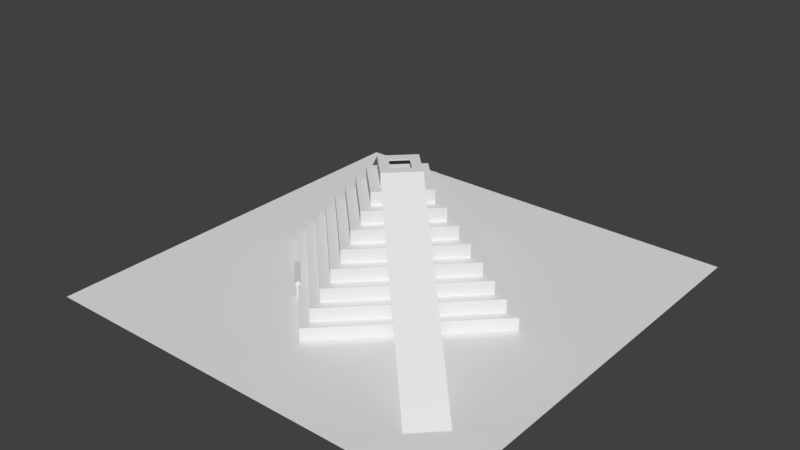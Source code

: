 # Source: untitled.blend  (saved by Blender 2.79.0; exported with 4.5.12 LTS)
import bpy
from mathutils import Matrix  # noqa: F401  (used for matrix-valued properties, if any)

bpy.ops.wm.read_factory_settings(use_empty=True)
scene = bpy.context.scene
scene.name = 'Scene'

# ---- collections
col_collection_1 = bpy.data.collections.new('Collection 1'); scene.collection.children.link(col_collection_1)

# ---- world
world_world = bpy.data.worlds.new('World'); scene.world = world_world
world_world.color = (0.05088, 0.05088, 0.05088)
world_world.use_sun_shadow = False
world_world.sun_shadow_jitter_overblur = 0.0
world_world.cycles.sampling_method = 'MANUAL'

# ---- meshes
me_book19 = bpy.data.meshes.new('Book19')
me_book19.from_pydata([(0.0, -0.22, 0.0), (0.0, 0.0, 0.0), (0.0, 0.0, 0.3), (0.0, -0.22, 0.3), (0.00021, -0.2198, 0.0), (0.00021, 0.0, 0.0), (0.00021, 0.0, 0.3), (0.00021, -0.2198, 0.3), (0.04479, -0.2198, 0.0), (0.04479, 0.0, 0.0), (0.04479, 0.0, 0.3), (0.04479, -0.2198, 0.3), (0.045, -0.22, 0.0), (0.045, 0.0, 0.0), (0.045, 0.0, 0.3), (0.045, -0.22, 0.3), (0.00021, -0.2198, 0.2998), (0.00021, -0.00021, 0.2998), (0.04479, -0.00021, 0.2998), (0.04479, -0.2198, 0.2998), (0.00021, -0.2198, 0.00021), (0.00021, -0.00021, 0.00021), (0.04479, -0.00021, 0.00021), (0.04479, -0.2198, 0.00021)], [], [(0, 3, 2, 1), (4, 5, 6, 7), (8, 11, 10, 9), (12, 13, 14, 15), (0, 12, 15, 3), (4, 7, 11, 8), (3, 15, 11, 7), (0, 4, 8, 12), (0, 1, 5, 4), (8, 9, 13, 12), (3, 7, 6, 2), (11, 15, 14, 10), (1, 2, 6, 5), (9, 10, 14, 13), (16, 19, 18, 17), (20, 21, 22, 23), (17, 18, 22, 21)])
me_book19.use_remesh_preserve_volume = False
me_book19.use_remesh_preserve_attributes = False
me_book19.use_mirror_vertex_groups = False
me_book19.update()
me_book18 = bpy.data.meshes.new('Book18')
me_book18.from_pydata([(0.0, -0.22, 0.0), (0.0, 0.0, 0.0), (0.0, 0.0, 0.3), (0.0, -0.22, 0.3), (0.001, -0.219, 0.0), (0.001, 0.0, 0.0), (0.001, 0.0, 0.3), (0.001, -0.219, 0.3), (0.044, -0.219, 0.0), (0.044, 0.0, 0.0), (0.044, 0.0, 0.3), (0.044, -0.219, 0.3), (0.045, -0.22, 0.0), (0.045, 0.0, 0.0), (0.045, 0.0, 0.3), (0.045, -0.22, 0.3), (0.001, -0.219, 0.299), (0.001, -0.001, 0.299), (0.044, -0.001, 0.299), (0.044, -0.219, 0.299), (0.001, -0.219, 0.001), (0.001, -0.001, 0.001), (0.044, -0.001, 0.001), (0.044, -0.219, 0.001)], [], [(0, 3, 2, 1), (4, 5, 6, 7), (8, 11, 10, 9), (12, 13, 14, 15), (0, 12, 15, 3), (4, 7, 11, 8), (3, 15, 11, 7), (0, 4, 8, 12), (0, 1, 5, 4), (8, 9, 13, 12), (3, 7, 6, 2), (11, 15, 14, 10), (1, 2, 6, 5), (9, 10, 14, 13), (16, 19, 18, 17), (20, 21, 22, 23), (17, 18, 22, 21)])
me_book18.use_remesh_preserve_volume = False
me_book18.use_remesh_preserve_attributes = False
me_book18.use_mirror_vertex_groups = False
me_book18.update()
me_book17 = bpy.data.meshes.new('Book17')
me_book17.from_pydata([(0.0, -0.22, 0.0), (0.0, 0.0, 0.0), (0.0, 0.0, 0.3), (0.0, -0.22, 0.3), (0.00086, -0.2191, 0.0), (0.00086, 0.0, 0.0), (0.00086, 0.0, 0.3), (0.00086, -0.2191, 0.3), (0.04414, -0.2191, 0.0), (0.04414, 0.0, 0.0), (0.04414, 0.0, 0.3), (0.04414, -0.2191, 0.3), (0.045, -0.22, 0.0), (0.045, 0.0, 0.0), (0.045, 0.0, 0.3), (0.045, -0.22, 0.3), (0.00086, -0.2191, 0.2991), (0.00086, -0.00086, 0.2991), (0.04414, -0.00086, 0.2991), (0.04414, -0.2191, 0.2991), (0.00086, -0.2191, 0.00086), (0.00086, -0.00086, 0.00086), (0.04414, -0.00086, 0.00086), (0.04414, -0.2191, 0.00086)], [], [(0, 3, 2, 1), (4, 5, 6, 7), (8, 11, 10, 9), (12, 13, 14, 15), (0, 12, 15, 3), (4, 7, 11, 8), (3, 15, 11, 7), (0, 4, 8, 12), (0, 1, 5, 4), (8, 9, 13, 12), (3, 7, 6, 2), (11, 15, 14, 10), (1, 2, 6, 5), (9, 10, 14, 13), (16, 19, 18, 17), (20, 21, 22, 23), (17, 18, 22, 21)])
me_book17.use_remesh_preserve_volume = False
me_book17.use_remesh_preserve_attributes = False
me_book17.use_mirror_vertex_groups = False
me_book17.update()
me_book16 = bpy.data.meshes.new('Book16')
me_book16.from_pydata([(0.0, -0.22, 0.0), (0.0, 0.0, 0.0), (0.0, 0.0, 0.3), (0.0, -0.22, 0.3), (0.0006, -0.2194, 0.0), (0.0006, 0.0, 0.0), (0.0006, 0.0, 0.3), (0.0006, -0.2194, 0.3), (0.0444, -0.2194, 0.0), (0.0444, 0.0, 0.0), (0.0444, 0.0, 0.3), (0.0444, -0.2194, 0.3), (0.045, -0.22, 0.0), (0.045, 0.0, 0.0), (0.045, 0.0, 0.3), (0.045, -0.22, 0.3), (0.0006, -0.2194, 0.2994), (0.0006, -0.0006, 0.2994), (0.0444, -0.0006, 0.2994), (0.0444, -0.2194, 0.2994), (0.0006, -0.2194, 0.0006), (0.0006, -0.0006, 0.0006), (0.0444, -0.0006, 0.0006), (0.0444, -0.2194, 0.0006)], [], [(0, 3, 2, 1), (4, 5, 6, 7), (8, 11, 10, 9), (12, 13, 14, 15), (0, 12, 15, 3), (4, 7, 11, 8), (3, 15, 11, 7), (0, 4, 8, 12), (0, 1, 5, 4), (8, 9, 13, 12), (3, 7, 6, 2), (11, 15, 14, 10), (1, 2, 6, 5), (9, 10, 14, 13), (16, 19, 18, 17), (20, 21, 22, 23), (17, 18, 22, 21)])
me_book16.use_remesh_preserve_volume = False
me_book16.use_remesh_preserve_attributes = False
me_book16.use_mirror_vertex_groups = False
me_book16.update()
me_book15 = bpy.data.meshes.new('Book15')
me_book15.from_pydata([(0.0, -0.22, 0.0), (0.0, 0.0, 0.0), (0.0, 0.0, 0.3), (0.0, -0.22, 0.3), (0.00019, -0.2198, 0.0), (0.00019, 0.0, 0.0), (0.00019, 0.0, 0.3), (0.00019, -0.2198, 0.3), (0.04481, -0.2198, 0.0), (0.04481, 0.0, 0.0), (0.04481, 0.0, 0.3), (0.04481, -0.2198, 0.3), (0.045, -0.22, 0.0), (0.045, 0.0, 0.0), (0.045, 0.0, 0.3), (0.045, -0.22, 0.3), (0.00019, -0.2198, 0.2998), (0.00019, -0.00019, 0.2998), (0.04481, -0.00019, 0.2998), (0.04481, -0.2198, 0.2998), (0.00019, -0.2198, 0.00019), (0.00019, -0.00019, 0.00019), (0.04481, -0.00019, 0.00019), (0.04481, -0.2198, 0.00019)], [], [(0, 3, 2, 1), (4, 5, 6, 7), (8, 11, 10, 9), (12, 13, 14, 15), (0, 12, 15, 3), (4, 7, 11, 8), (3, 15, 11, 7), (0, 4, 8, 12), (0, 1, 5, 4), (8, 9, 13, 12), (3, 7, 6, 2), (11, 15, 14, 10), (1, 2, 6, 5), (9, 10, 14, 13), (16, 19, 18, 17), (20, 21, 22, 23), (17, 18, 22, 21)])
me_book15.use_remesh_preserve_volume = False
me_book15.use_remesh_preserve_attributes = False
me_book15.use_mirror_vertex_groups = False
me_book15.update()
me_book14 = bpy.data.meshes.new('Book14')
me_book14.from_pydata([(0.0, -0.22, 0.0), (0.0, 0.0, 0.0), (0.0, 0.0, 0.3), (0.0, -0.22, 0.3), (0.00018, -0.2198, 0.0), (0.00018, 0.0, 0.0), (0.00018, 0.0, 0.3), (0.00018, -0.2198, 0.3), (0.04482, -0.2198, 0.0), (0.04482, 0.0, 0.0), (0.04482, 0.0, 0.3), (0.04482, -0.2198, 0.3), (0.045, -0.22, 0.0), (0.045, 0.0, 0.0), (0.045, 0.0, 0.3), (0.045, -0.22, 0.3), (0.00018, -0.2198, 0.2998), (0.00018, -0.00018, 0.2998), (0.04482, -0.00018, 0.2998), (0.04482, -0.2198, 0.2998), (0.00018, -0.2198, 0.00018), (0.00018, -0.00018, 0.00018), (0.04482, -0.00018, 0.00018), (0.04482, -0.2198, 0.00018)], [], [(0, 3, 2, 1), (4, 5, 6, 7), (8, 11, 10, 9), (12, 13, 14, 15), (0, 12, 15, 3), (4, 7, 11, 8), (3, 15, 11, 7), (0, 4, 8, 12), (0, 1, 5, 4), (8, 9, 13, 12), (3, 7, 6, 2), (11, 15, 14, 10), (1, 2, 6, 5), (9, 10, 14, 13), (16, 19, 18, 17), (20, 21, 22, 23), (17, 18, 22, 21)])
me_book14.use_remesh_preserve_volume = False
me_book14.use_remesh_preserve_attributes = False
me_book14.use_mirror_vertex_groups = False
me_book14.update()
me_book13 = bpy.data.meshes.new('Book13')
me_book13.from_pydata([(0.0, -0.22, 0.0), (0.0, 0.0, 0.0), (0.0, 0.0, 0.3), (0.0, -0.22, 0.3), (0.00099, -0.219, 0.0), (0.00099, 0.0, 0.0), (0.00099, 0.0, 0.3), (0.00099, -0.219, 0.3), (0.04401, -0.219, 0.0), (0.04401, 0.0, 0.0), (0.04401, 0.0, 0.3), (0.04401, -0.219, 0.3), (0.045, -0.22, 0.0), (0.045, 0.0, 0.0), (0.045, 0.0, 0.3), (0.045, -0.22, 0.3), (0.00099, -0.219, 0.299), (0.00099, -0.00099, 0.299), (0.04401, -0.00099, 0.299), (0.04401, -0.219, 0.299), (0.00099, -0.219, 0.00099), (0.00099, -0.00099, 0.00099), (0.04401, -0.00099, 0.00099), (0.04401, -0.219, 0.00099)], [], [(0, 3, 2, 1), (4, 5, 6, 7), (8, 11, 10, 9), (12, 13, 14, 15), (0, 12, 15, 3), (4, 7, 11, 8), (3, 15, 11, 7), (0, 4, 8, 12), (0, 1, 5, 4), (8, 9, 13, 12), (3, 7, 6, 2), (11, 15, 14, 10), (1, 2, 6, 5), (9, 10, 14, 13), (16, 19, 18, 17), (20, 21, 22, 23), (17, 18, 22, 21)])
me_book13.use_remesh_preserve_volume = False
me_book13.use_remesh_preserve_attributes = False
me_book13.use_mirror_vertex_groups = False
me_book13.update()
me_book12 = bpy.data.meshes.new('Book12')
me_book12.from_pydata([(0.0, -0.22, 0.0), (0.0, 0.0, 0.0), (0.0, 0.0, 0.3), (0.0, -0.22, 0.3), (0.00145, -0.2185, 0.0), (0.00145, 0.0, 0.0), (0.00145, 0.0, 0.3), (0.00145, -0.2185, 0.3), (0.04355, -0.2185, 0.0), (0.04355, 0.0, 0.0), (0.04355, 0.0, 0.3), (0.04355, -0.2185, 0.3), (0.045, -0.22, 0.0), (0.045, 0.0, 0.0), (0.045, 0.0, 0.3), (0.045, -0.22, 0.3), (0.00145, -0.2185, 0.2986), (0.00145, -0.00145, 0.2986), (0.04355, -0.00145, 0.2986), (0.04355, -0.2185, 0.2986), (0.00145, -0.2185, 0.00145), (0.00145, -0.00145, 0.00145), (0.04355, -0.00145, 0.00145), (0.04355, -0.2185, 0.00145)], [], [(0, 3, 2, 1), (4, 5, 6, 7), (8, 11, 10, 9), (12, 13, 14, 15), (0, 12, 15, 3), (4, 7, 11, 8), (3, 15, 11, 7), (0, 4, 8, 12), (0, 1, 5, 4), (8, 9, 13, 12), (3, 7, 6, 2), (11, 15, 14, 10), (1, 2, 6, 5), (9, 10, 14, 13), (16, 19, 18, 17), (20, 21, 22, 23), (17, 18, 22, 21)])
me_book12.use_remesh_preserve_volume = False
me_book12.use_remesh_preserve_attributes = False
me_book12.use_mirror_vertex_groups = False
me_book12.update()
me_book11 = bpy.data.meshes.new('Book11')
me_book11.from_pydata([(0.0, -0.22, 0.0), (0.0, 0.0, 0.0), (0.0, 0.0, 0.3), (0.0, -0.22, 0.3), (0.00073, -0.2193, 0.0), (0.00073, 0.0, 0.0), (0.00073, 0.0, 0.3), (0.00073, -0.2193, 0.3), (0.04427, -0.2193, 0.0), (0.04427, 0.0, 0.0), (0.04427, 0.0, 0.3), (0.04427, -0.2193, 0.3), (0.045, -0.22, 0.0), (0.045, 0.0, 0.0), (0.045, 0.0, 0.3), (0.045, -0.22, 0.3), (0.00073, -0.2193, 0.2993), (0.00073, -0.00073, 0.2993), (0.04427, -0.00073, 0.2993), (0.04427, -0.2193, 0.2993), (0.00073, -0.2193, 0.00073), (0.00073, -0.00073, 0.00073), (0.04427, -0.00073, 0.00073), (0.04427, -0.2193, 0.00073)], [], [(0, 3, 2, 1), (4, 5, 6, 7), (8, 11, 10, 9), (12, 13, 14, 15), (0, 12, 15, 3), (4, 7, 11, 8), (3, 15, 11, 7), (0, 4, 8, 12), (0, 1, 5, 4), (8, 9, 13, 12), (3, 7, 6, 2), (11, 15, 14, 10), (1, 2, 6, 5), (9, 10, 14, 13), (16, 19, 18, 17), (20, 21, 22, 23), (17, 18, 22, 21)])
me_book11.use_remesh_preserve_volume = False
me_book11.use_remesh_preserve_attributes = False
me_book11.use_mirror_vertex_groups = False
me_book11.update()
me_book8 = bpy.data.meshes.new('Book8')
me_book8.from_pydata([(0.0, -0.22, 0.0), (0.0, 0.0, 0.0), (0.0, 0.0, 0.3), (0.0, -0.22, 0.3), (0.00052, -0.2195, 0.0), (0.00052, 0.0, 0.0), (0.00052, 0.0, 0.3), (0.00052, -0.2195, 0.3), (0.04448, -0.2195, 0.0), (0.04448, 0.0, 0.0), (0.04448, 0.0, 0.3), (0.04448, -0.2195, 0.3), (0.045, -0.22, 0.0), (0.045, 0.0, 0.0), (0.045, 0.0, 0.3), (0.045, -0.22, 0.3), (0.00052, -0.2195, 0.2995), (0.00052, -0.00052, 0.2995), (0.04448, -0.00052, 0.2995), (0.04448, -0.2195, 0.2995), (0.00052, -0.2195, 0.00052), (0.00052, -0.00052, 0.00052), (0.04448, -0.00052, 0.00052), (0.04448, -0.2195, 0.00052)], [], [(0, 3, 2, 1), (4, 5, 6, 7), (8, 11, 10, 9), (12, 13, 14, 15), (0, 12, 15, 3), (4, 7, 11, 8), (3, 15, 11, 7), (0, 4, 8, 12), (0, 1, 5, 4), (8, 9, 13, 12), (3, 7, 6, 2), (11, 15, 14, 10), (1, 2, 6, 5), (9, 10, 14, 13), (16, 19, 18, 17), (20, 21, 22, 23), (17, 18, 22, 21)])
me_book8.use_remesh_preserve_volume = False
me_book8.use_remesh_preserve_attributes = False
me_book8.use_mirror_vertex_groups = False
me_book8.update()
me_book6 = bpy.data.meshes.new('Book6')
me_book6.from_pydata([(0.0, -0.22, 0.0), (0.0, 0.0, 0.0), (0.0, 0.0, 0.3), (0.0, -0.22, 0.3), (0.00042, -0.2196, 0.0), (0.00042, 0.0, 0.0), (0.00042, 0.0, 0.3), (0.00042, -0.2196, 0.3), (0.04458, -0.2196, 0.0), (0.04458, 0.0, 0.0), (0.04458, 0.0, 0.3), (0.04458, -0.2196, 0.3), (0.045, -0.22, 0.0), (0.045, 0.0, 0.0), (0.045, 0.0, 0.3), (0.045, -0.22, 0.3), (0.00042, -0.2196, 0.2996), (0.00042, -0.00042, 0.2996), (0.04458, -0.00042, 0.2996), (0.04458, -0.2196, 0.2996), (0.00042, -0.2196, 0.00042), (0.00042, -0.00042, 0.00042), (0.04458, -0.00042, 0.00042), (0.04458, -0.2196, 0.00042)], [], [(0, 3, 2, 1), (4, 5, 6, 7), (8, 11, 10, 9), (12, 13, 14, 15), (0, 12, 15, 3), (4, 7, 11, 8), (3, 15, 11, 7), (0, 4, 8, 12), (0, 1, 5, 4), (8, 9, 13, 12), (3, 7, 6, 2), (11, 15, 14, 10), (1, 2, 6, 5), (9, 10, 14, 13), (16, 19, 18, 17), (20, 21, 22, 23), (17, 18, 22, 21)])
me_book6.use_remesh_preserve_volume = False
me_book6.use_remesh_preserve_attributes = False
me_book6.use_mirror_vertex_groups = False
me_book6.update()
me_book5 = bpy.data.meshes.new('Book5')
me_book5.from_pydata([(0.0, -0.22, 0.0), (0.0, 0.0, 0.0), (0.0, 0.0, 0.3), (0.0, -0.22, 0.3), (0.00081, -0.2192, 0.0), (0.00081, 0.0, 0.0), (0.00081, 0.0, 0.3), (0.00081, -0.2192, 0.3), (0.04419, -0.2192, 0.0), (0.04419, 0.0, 0.0), (0.04419, 0.0, 0.3), (0.04419, -0.2192, 0.3), (0.045, -0.22, 0.0), (0.045, 0.0, 0.0), (0.045, 0.0, 0.3), (0.045, -0.22, 0.3), (0.00081, -0.2192, 0.2992), (0.00081, -0.00081, 0.2992), (0.04419, -0.00081, 0.2992), (0.04419, -0.2192, 0.2992), (0.00081, -0.2192, 0.00081), (0.00081, -0.00081, 0.00081), (0.04419, -0.00081, 0.00081), (0.04419, -0.2192, 0.00081)], [], [(0, 3, 2, 1), (4, 5, 6, 7), (8, 11, 10, 9), (12, 13, 14, 15), (0, 12, 15, 3), (4, 7, 11, 8), (3, 15, 11, 7), (0, 4, 8, 12), (0, 1, 5, 4), (8, 9, 13, 12), (3, 7, 6, 2), (11, 15, 14, 10), (1, 2, 6, 5), (9, 10, 14, 13), (16, 19, 18, 17), (20, 21, 22, 23), (17, 18, 22, 21)])
me_book5.use_remesh_preserve_volume = False
me_book5.use_remesh_preserve_attributes = False
me_book5.use_mirror_vertex_groups = False
me_book5.update()
me_book4 = bpy.data.meshes.new('Book4')
me_book4.from_pydata([(0.0, -0.22, 0.0), (0.0, 0.0, 0.0), (0.0, 0.0, 0.3), (0.0, -0.22, 0.3), (0.0013, -0.2187, 0.0), (0.0013, 0.0, 0.0), (0.0013, 0.0, 0.3), (0.0013, -0.2187, 0.3), (0.0437, -0.2187, 0.0), (0.0437, 0.0, 0.0), (0.0437, 0.0, 0.3), (0.0437, -0.2187, 0.3), (0.045, -0.22, 0.0), (0.045, 0.0, 0.0), (0.045, 0.0, 0.3), (0.045, -0.22, 0.3), (0.0013, -0.2187, 0.2987), (0.0013, -0.0013, 0.2987), (0.0437, -0.0013, 0.2987), (0.0437, -0.2187, 0.2987), (0.0013, -0.2187, 0.0013), (0.0013, -0.0013, 0.0013), (0.0437, -0.0013, 0.0013), (0.0437, -0.2187, 0.0013)], [], [(0, 3, 2, 1), (4, 5, 6, 7), (8, 11, 10, 9), (12, 13, 14, 15), (0, 12, 15, 3), (4, 7, 11, 8), (3, 15, 11, 7), (0, 4, 8, 12), (0, 1, 5, 4), (8, 9, 13, 12), (3, 7, 6, 2), (11, 15, 14, 10), (1, 2, 6, 5), (9, 10, 14, 13), (16, 19, 18, 17), (20, 21, 22, 23), (17, 18, 22, 21)])
me_book4.use_remesh_preserve_volume = False
me_book4.use_remesh_preserve_attributes = False
me_book4.use_mirror_vertex_groups = False
me_book4.update()
me_book3 = bpy.data.meshes.new('Book3')
me_book3.from_pydata([(0.0, -0.22, 0.0), (0.0, 0.0, 0.0), (0.0, 0.0, 0.3), (0.0, -0.22, 0.3), (0.00069, -0.2193, 0.0), (0.00069, 0.0, 0.0), (0.00069, 0.0, 0.3), (0.00069, -0.2193, 0.3), (0.04431, -0.2193, 0.0), (0.04431, 0.0, 0.0), (0.04431, 0.0, 0.3), (0.04431, -0.2193, 0.3), (0.045, -0.22, 0.0), (0.045, 0.0, 0.0), (0.045, 0.0, 0.3), (0.045, -0.22, 0.3), (0.00069, -0.2193, 0.2993), (0.00069, -0.00069, 0.2993), (0.04431, -0.00069, 0.2993), (0.04431, -0.2193, 0.2993), (0.00069, -0.2193, 0.00069), (0.00069, -0.00069, 0.00069), (0.04431, -0.00069, 0.00069), (0.04431, -0.2193, 0.00069)], [], [(0, 3, 2, 1), (4, 5, 6, 7), (8, 11, 10, 9), (12, 13, 14, 15), (0, 12, 15, 3), (4, 7, 11, 8), (3, 15, 11, 7), (0, 4, 8, 12), (0, 1, 5, 4), (8, 9, 13, 12), (3, 7, 6, 2), (11, 15, 14, 10), (1, 2, 6, 5), (9, 10, 14, 13), (16, 19, 18, 17), (20, 21, 22, 23), (17, 18, 22, 21)])
me_book3.use_remesh_preserve_volume = False
me_book3.use_remesh_preserve_attributes = False
me_book3.use_mirror_vertex_groups = False
me_book3.update()
me_book2 = bpy.data.meshes.new('Book2')
me_book2.from_pydata([(0.0, -0.22, 0.0), (0.0, 0.0, 0.0), (0.0, 0.0, 0.3), (0.0, -0.22, 0.3), (0.00099, -0.219, 0.0), (0.00099, 0.0, 0.0), (0.00099, 0.0, 0.3), (0.00099, -0.219, 0.3), (0.04401, -0.219, 0.0), (0.04401, 0.0, 0.0), (0.04401, 0.0, 0.3), (0.04401, -0.219, 0.3), (0.045, -0.22, 0.0), (0.045, 0.0, 0.0), (0.045, 0.0, 0.3), (0.045, -0.22, 0.3), (0.00099, -0.219, 0.299), (0.00099, -0.00099, 0.299), (0.04401, -0.00099, 0.299), (0.04401, -0.219, 0.299), (0.00099, -0.219, 0.00099), (0.00099, -0.00099, 0.00099), (0.04401, -0.00099, 0.00099), (0.04401, -0.219, 0.00099)], [], [(0, 3, 2, 1), (4, 5, 6, 7), (8, 11, 10, 9), (12, 13, 14, 15), (0, 12, 15, 3), (4, 7, 11, 8), (3, 15, 11, 7), (0, 4, 8, 12), (0, 1, 5, 4), (8, 9, 13, 12), (3, 7, 6, 2), (11, 15, 14, 10), (1, 2, 6, 5), (9, 10, 14, 13), (16, 19, 18, 17), (20, 21, 22, 23), (17, 18, 22, 21)])
me_book2.use_remesh_preserve_volume = False
me_book2.use_remesh_preserve_attributes = False
me_book2.use_mirror_vertex_groups = False
me_book2.update()
me_book1 = bpy.data.meshes.new('Book1')
me_book1.from_pydata([(0.0, -0.22, 0.0), (0.0, 0.0, 0.0), (0.0, 0.0, 0.3), (0.0, -0.22, 0.3), (0.00119, -0.2188, 0.0), (0.00119, 0.0, 0.0), (0.00119, 0.0, 0.3), (0.00119, -0.2188, 0.3), (0.04381, -0.2188, 0.0), (0.04381, 0.0, 0.0), (0.04381, 0.0, 0.3), (0.04381, -0.2188, 0.3), (0.045, -0.22, 0.0), (0.045, 0.0, 0.0), (0.045, 0.0, 0.3), (0.045, -0.22, 0.3), (0.00119, -0.2188, 0.2988), (0.00119, -0.00119, 0.2988), (0.04381, -0.00119, 0.2988), (0.04381, -0.2188, 0.2988), (0.00119, -0.2188, 0.00119), (0.00119, -0.00119, 0.00119), (0.04381, -0.00119, 0.00119), (0.04381, -0.2188, 0.00119)], [], [(0, 3, 2, 1), (4, 5, 6, 7), (8, 11, 10, 9), (12, 13, 14, 15), (0, 12, 15, 3), (4, 7, 11, 8), (3, 15, 11, 7), (0, 4, 8, 12), (0, 1, 5, 4), (8, 9, 13, 12), (3, 7, 6, 2), (11, 15, 14, 10), (1, 2, 6, 5), (9, 10, 14, 13), (16, 19, 18, 17), (20, 21, 22, 23), (17, 18, 22, 21)])
me_book1.use_remesh_preserve_volume = False
me_book1.use_remesh_preserve_attributes = False
me_book1.use_mirror_vertex_groups = False
me_book1.update()
me_plane_001 = bpy.data.meshes.new('Plane.001')
me_plane_001.from_pydata([(-1.0, -1.0, 0.0), (1.0, -1.0, 0.0), (-1.0, 1.0, 0.0), (1.0, 1.0, 0.0), (-0.7745, 0.9891, -0.003944), (-0.7745, 0.7929, 0.3451), (-0.7362, 0.9853, -0.003944), (-0.6994, 0.9742, -0.003944), (-0.6655, 0.956, -0.003944), (-0.6358, 0.9316, -0.003944), (-0.6114, 0.9019, -0.003944), (-0.5932, 0.868, -0.003944), (-0.5821, 0.8312, -0.003944), (-0.5783, 0.7929, -0.003944), (-0.5821, 0.7546, -0.003944), (-0.5932, 0.7178, -0.003944), (-0.6114, 0.6839, -0.003944), (-0.6358, 0.6541, -0.003944), (-0.6655, 0.6297, -0.003944), (-0.6994, 0.6116, -0.003944), (-0.7362, 0.6004, -0.003944), (-0.7745, 0.5967, -0.003944), (-0.8128, 0.6004, -0.003944), (-0.8496, 0.6116, -0.003944), (-0.8835, 0.6297, -0.003944), (-0.9133, 0.6541, -0.003944), (-0.9377, 0.6839, -0.003944), (-0.9558, 0.7178, -0.003944), (-0.967, 0.7546, -0.003944), (-0.9707, 0.7929, -0.003944), (-0.967, 0.8312, -0.003944), (-0.9558, 0.868, -0.003944), (-0.9377, 0.9019, -0.003944), (-0.9133, 0.9316, -0.003944), (-0.8835, 0.956, -0.003944), (-0.8496, 0.9742, -0.003944), (-0.8128, 0.9853, -0.003944), (-0.3821, 0.9891, -0.003944), (-0.3821, 0.7929, 0.3451), (-0.3438, 0.9853, -0.003944), (-0.307, 0.9742, -0.003944), (-0.2731, 0.956, -0.003944), (-0.2433, 0.9316, -0.003944), (-0.2189, 0.9019, -0.003944), (-0.2008, 0.868, -0.003944), (-0.1896, 0.8312, -0.003944), (-0.1859, 0.7929, -0.003944), (-0.1896, 0.7546, -0.003944), (-0.2008, 0.7178, -0.003944), (-0.2189, 0.6839, -0.003944), (-0.2433, 0.6541, -0.003944), (-0.2731, 0.6297, -0.003944), (-0.307, 0.6116, -0.003944), (-0.3438, 0.6004, -0.003944), (-0.3821, 0.5967, -0.003944), (-0.4204, 0.6004, -0.003944), (-0.4572, 0.6116, -0.003944), (-0.4911, 0.6297, -0.003944), (-0.5208, 0.6541, -0.003944), (-0.5452, 0.6839, -0.003944), (-0.5634, 0.7178, -0.003944), (-0.5745, 0.7546, -0.003944), (-0.5783, 0.7929, -0.003944), (-0.5745, 0.8312, -0.003944), (-0.5634, 0.868, -0.003944), (-0.5452, 0.9019, -0.003944), (-0.5208, 0.9316, -0.003944), (-0.4911, 0.956, -0.003944), (-0.4572, 0.9742, -0.003944), (-0.4204, 0.9853, -0.003944), (0.01036, 0.9891, -0.003944), (0.01036, 0.7929, 0.3451), (0.04864, 0.9853, -0.003944), (0.08545, 0.9742, -0.003944), (0.1194, 0.956, -0.003944), (0.1491, 0.9316, -0.003944), (0.1735, 0.9019, -0.003944), (0.1916, 0.868, -0.003944), (0.2028, 0.8312, -0.003944), (0.2066, 0.7929, -0.003944), (0.2028, 0.7546, -0.003944), (0.1916, 0.7178, -0.003944), (0.1735, 0.6839, -0.003944), (0.1491, 0.6541, -0.003944), (0.1194, 0.6297, -0.003944), (0.08545, 0.6116, -0.003944), (0.04864, 0.6004, -0.003944), (0.01036, 0.5967, -0.003944), (-0.02792, 0.6004, -0.003944), (-0.06473, 0.6116, -0.003944), (-0.09866, 0.6297, -0.003944), (-0.1284, 0.6541, -0.003944), (-0.1528, 0.6839, -0.003944), (-0.1709, 0.7178, -0.003944), (-0.1821, 0.7546, -0.003944), (-0.1859, 0.7929, -0.003944), (-0.1821, 0.8312, -0.003944), (-0.1709, 0.868, -0.003944), (-0.1528, 0.9019, -0.003944), (-0.1284, 0.9316, -0.003944), (-0.09866, 0.956, -0.003944), (-0.06473, 0.9742, -0.003944), (-0.02792, 0.9853, -0.003944), (0.4028, 0.9891, -0.003944), (0.4028, 0.7929, 0.3451), (0.4411, 0.9853, -0.003944), (0.4779, 0.9742, -0.003944), (0.5118, 0.956, -0.003944), (0.5415, 0.9316, -0.003944), (0.566, 0.9019, -0.003944), (0.5841, 0.868, -0.003944), (0.5952, 0.8312, -0.003944), (0.599, 0.7929, -0.003944), (0.5952, 0.7546, -0.003944), (0.5841, 0.7178, -0.003944), (0.566, 0.6839, -0.003944), (0.5415, 0.6541, -0.003944), (0.5118, 0.6297, -0.003944), (0.4779, 0.6116, -0.003944), (0.4411, 0.6004, -0.003944), (0.4028, 0.5967, -0.003944), (0.3645, 0.6004, -0.003944), (0.3277, 0.6116, -0.003944), (0.2938, 0.6297, -0.003944), (0.2641, 0.6541, -0.003944), (0.2396, 0.6839, -0.003944), (0.2215, 0.7178, -0.003944), (0.2103, 0.7546, -0.003944), (0.2066, 0.7929, -0.003944), (0.2103, 0.8312, -0.003944), (0.2215, 0.868, -0.003944), (0.2396, 0.9019, -0.003944), (0.2641, 0.9316, -0.003944), (0.2938, 0.956, -0.003944), (0.3277, 0.9742, -0.003944), (0.3645, 0.9853, -0.003944), (0.7952, 0.9891, -0.003944), (0.7952, 0.7929, 0.3451), (0.8335, 0.9853, -0.003944), (0.8703, 0.9742, -0.003944), (0.9043, 0.956, -0.003944), (0.934, 0.9316, -0.003944), (0.9584, 0.9019, -0.003944), (0.9765, 0.868, -0.003944), (0.9877, 0.8312, -0.003944), (0.9915, 0.7929, -0.003944), (0.9877, 0.7546, -0.003944), (0.9765, 0.7178, -0.003944), (0.9584, 0.6839, -0.003944), (0.934, 0.6541, -0.003944), (0.9043, 0.6297, -0.003944), (0.8703, 0.6116, -0.003944), (0.8335, 0.6004, -0.003944), (0.7952, 0.5967, -0.003944), (0.757, 0.6004, -0.003944), (0.7202, 0.6116, -0.003944), (0.6862, 0.6297, -0.003944), (0.6565, 0.6541, -0.003944), (0.6321, 0.6839, -0.003944), (0.614, 0.7178, -0.003944), (0.6028, 0.7546, -0.003944), (0.599, 0.7929, -0.003944), (0.6028, 0.8312, -0.003944), (0.614, 0.868, -0.003944), (0.6321, 0.9019, -0.003944), (0.6565, 0.9316, -0.003944), (0.6862, 0.956, -0.003944), (0.7202, 0.9742, -0.003944), (0.757, 0.9853, -0.003944), (-0.7745, 0.5967, -0.003944), (-0.7745, 0.4004, 0.3451), (-0.7362, 0.5929, -0.003944), (-0.6994, 0.5817, -0.003944), (-0.6655, 0.5636, -0.003944), (-0.6358, 0.5392, -0.003944), (-0.6114, 0.5095, -0.003944), (-0.5932, 0.4755, -0.003944), (-0.5821, 0.4387, -0.003944), (-0.5783, 0.4004, -0.003944), (-0.5821, 0.3622, -0.003944), (-0.5932, 0.3253, -0.003944), (-0.6114, 0.2914, -0.003944), (-0.6358, 0.2617, -0.003944), (-0.6655, 0.2373, -0.003944), (-0.6994, 0.2192, -0.003944), (-0.7362, 0.208, -0.003944), (-0.7745, 0.2042, -0.003944), (-0.8128, 0.208, -0.003944), (-0.8496, 0.2192, -0.003944), (-0.8835, 0.2373, -0.003944), (-0.9133, 0.2617, -0.003944), (-0.9377, 0.2914, -0.003944), (-0.9558, 0.3253, -0.003944), (-0.967, 0.3622, -0.003944), (-0.9707, 0.4004, -0.003944), (-0.967, 0.4387, -0.003944), (-0.9558, 0.4755, -0.003944), (-0.9377, 0.5095, -0.003944), (-0.9133, 0.5392, -0.003944), (-0.8835, 0.5636, -0.003944), (-0.8496, 0.5817, -0.003944), (-0.8128, 0.5929, -0.003944), (-0.3821, 0.5967, -0.003944), (-0.3821, 0.4004, 0.3451), (-0.3438, 0.5929, -0.003944), (-0.307, 0.5817, -0.003944), (-0.2731, 0.5636, -0.003944), (-0.2433, 0.5392, -0.003944), (-0.2189, 0.5095, -0.003944), (-0.2008, 0.4755, -0.003944), (-0.1896, 0.4387, -0.003944), (-0.1859, 0.4004, -0.003944), (-0.1896, 0.3622, -0.003944), (-0.2008, 0.3253, -0.003944), (-0.2189, 0.2914, -0.003944), (-0.2433, 0.2617, -0.003944), (-0.2731, 0.2373, -0.003944), (-0.307, 0.2192, -0.003944), (-0.3438, 0.208, -0.003944), (-0.3821, 0.2042, -0.003944), (-0.4204, 0.208, -0.003944), (-0.4572, 0.2192, -0.003944), (-0.4911, 0.2373, -0.003944), (-0.5208, 0.2617, -0.003944), (-0.5452, 0.2914, -0.003944), (-0.5634, 0.3253, -0.003944), (-0.5745, 0.3622, -0.003944), (-0.5783, 0.4004, -0.003944), (-0.5745, 0.4387, -0.003944), (-0.5634, 0.4755, -0.003944), (-0.5452, 0.5095, -0.003944), (-0.5208, 0.5392, -0.003944), (-0.4911, 0.5636, -0.003944), (-0.4572, 0.5817, -0.003944), (-0.4204, 0.5929, -0.003944), (0.01036, 0.5967, -0.003944), (0.01036, 0.4004, 0.3451), (0.04864, 0.5929, -0.003944), (0.08545, 0.5817, -0.003944), (0.1194, 0.5636, -0.003944), (0.1491, 0.5392, -0.003944), (0.1735, 0.5095, -0.003944), (0.1916, 0.4755, -0.003944), (0.2028, 0.4387, -0.003944), (0.2066, 0.4004, -0.003944), (0.2028, 0.3622, -0.003944), (0.1916, 0.3253, -0.003944), (0.1735, 0.2914, -0.003944), (0.1491, 0.2617, -0.003944), (0.1194, 0.2373, -0.003944), (0.08545, 0.2192, -0.003944), (0.04864, 0.208, -0.003944), (0.01036, 0.2042, -0.003944), (-0.02792, 0.208, -0.003944), (-0.06473, 0.2192, -0.003944), (-0.09866, 0.2373, -0.003944), (-0.1284, 0.2617, -0.003944), (-0.1528, 0.2914, -0.003944), (-0.1709, 0.3253, -0.003944), (-0.1821, 0.3622, -0.003944), (-0.1859, 0.4004, -0.003944), (-0.1821, 0.4387, -0.003944), (-0.1709, 0.4755, -0.003944), (-0.1528, 0.5095, -0.003944), (-0.1284, 0.5392, -0.003944), (-0.09866, 0.5636, -0.003944), (-0.06473, 0.5817, -0.003944), (-0.02792, 0.5929, -0.003944), (0.4028, 0.5967, -0.003944), (0.4028, 0.4004, 0.3451), (0.4411, 0.5929, -0.003944), (0.4779, 0.5817, -0.003944), (0.5118, 0.5636, -0.003944), (0.5415, 0.5392, -0.003944), (0.566, 0.5095, -0.003944), (0.5841, 0.4755, -0.003944), (0.5952, 0.4387, -0.003944), (0.599, 0.4004, -0.003944), (0.5952, 0.3622, -0.003944), (0.5841, 0.3253, -0.003944), (0.566, 0.2914, -0.003944), (0.5415, 0.2617, -0.003944), (0.5118, 0.2373, -0.003944), (0.4779, 0.2192, -0.003944), (0.4411, 0.208, -0.003944), (0.4028, 0.2042, -0.003944), (0.3645, 0.208, -0.003944), (0.3277, 0.2192, -0.003944), (0.2938, 0.2373, -0.003944), (0.2641, 0.2617, -0.003944), (0.2396, 0.2914, -0.003944), (0.2215, 0.3253, -0.003944), (0.2103, 0.3622, -0.003944), (0.2066, 0.4004, -0.003944), (0.2103, 0.4387, -0.003944), (0.2215, 0.4755, -0.003944), (0.2396, 0.5095, -0.003944), (0.2641, 0.5392, -0.003944), (0.2938, 0.5636, -0.003944), (0.3277, 0.5817, -0.003944), (0.3645, 0.5929, -0.003944), (0.7952, 0.5967, -0.003944), (0.7952, 0.4004, 0.3451), (0.8335, 0.5929, -0.003944), (0.8703, 0.5817, -0.003944), (0.9043, 0.5636, -0.003944), (0.934, 0.5392, -0.003944), (0.9584, 0.5095, -0.003944), (0.9765, 0.4755, -0.003944), (0.9877, 0.4387, -0.003944), (0.9915, 0.4004, -0.003944), (0.9877, 0.3622, -0.003944), (0.9765, 0.3253, -0.003944), (0.9584, 0.2914, -0.003944), (0.934, 0.2617, -0.003944), (0.9043, 0.2373, -0.003944), (0.8703, 0.2192, -0.003944), (0.8335, 0.208, -0.003944), (0.7952, 0.2042, -0.003944), (0.757, 0.208, -0.003944), (0.7202, 0.2192, -0.003944), (0.6862, 0.2373, -0.003944), (0.6565, 0.2617, -0.003944), (0.6321, 0.2914, -0.003944), (0.614, 0.3253, -0.003944), (0.6028, 0.3622, -0.003944), (0.599, 0.4004, -0.003944), (0.6028, 0.4387, -0.003944), (0.614, 0.4755, -0.003944), (0.6321, 0.5095, -0.003944), (0.6565, 0.5392, -0.003944), (0.6862, 0.5636, -0.003944), (0.7202, 0.5817, -0.003944), (0.757, 0.5929, -0.003944), (-0.7745, 0.2042, -0.003944), (-0.7745, 0.007996, 0.3451), (-0.7362, 0.2004, -0.003944), (-0.6994, 0.1893, -0.003944), (-0.6655, 0.1711, -0.003944), (-0.6358, 0.1467, -0.003944), (-0.6114, 0.117, -0.003944), (-0.5932, 0.08309, -0.003944), (-0.5821, 0.04628, -0.003944), (-0.5783, 0.007996, -0.003944), (-0.5821, -0.03028, -0.003944), (-0.5932, -0.06709, -0.003944), (-0.6114, -0.101, -0.003944), (-0.6358, -0.1308, -0.003944), (-0.6655, -0.1552, -0.003944), (-0.6994, -0.1733, -0.003944), (-0.7362, -0.1845, -0.003944), (-0.7745, -0.1882, -0.003944), (-0.8128, -0.1845, -0.003944), (-0.8496, -0.1733, -0.003944), (-0.8835, -0.1552, -0.003944), (-0.9133, -0.1308, -0.003944), (-0.9377, -0.101, -0.003944), (-0.9558, -0.06709, -0.003944), (-0.967, -0.03028, -0.003944), (-0.9707, 0.007996, -0.003944), (-0.967, 0.04628, -0.003944), (-0.9558, 0.08309, -0.003944), (-0.9377, 0.117, -0.003944), (-0.9133, 0.1467, -0.003944), (-0.8835, 0.1711, -0.003944), (-0.8496, 0.1893, -0.003944), (-0.8128, 0.2004, -0.003944), (-0.3821, 0.2042, -0.003944), (-0.3821, 0.007996, 0.3451), (-0.3438, 0.2004, -0.003944), (-0.307, 0.1893, -0.003944), (-0.2731, 0.1711, -0.003944), (-0.2433, 0.1467, -0.003944), (-0.2189, 0.117, -0.003944), (-0.2008, 0.08309, -0.003944), (-0.1896, 0.04628, -0.003944), (-0.1859, 0.007996, -0.003944), (-0.1896, -0.03028, -0.003944), (-0.2008, -0.06709, -0.003944), (-0.2189, -0.101, -0.003944), (-0.2433, -0.1308, -0.003944), (-0.2731, -0.1552, -0.003944), (-0.307, -0.1733, -0.003944), (-0.3438, -0.1845, -0.003944), (-0.3821, -0.1882, -0.003944), (-0.4204, -0.1845, -0.003944), (-0.4572, -0.1733, -0.003944), (-0.4911, -0.1552, -0.003944), (-0.5208, -0.1308, -0.003944), (-0.5452, -0.101, -0.003944), (-0.5634, -0.06709, -0.003944), (-0.5745, -0.03028, -0.003944), (-0.5783, 0.007996, -0.003944), (-0.5745, 0.04628, -0.003944), (-0.5634, 0.08309, -0.003944), (-0.5452, 0.117, -0.003944), (-0.5208, 0.1467, -0.003944), (-0.4911, 0.1711, -0.003944), (-0.4572, 0.1893, -0.003944), (-0.4204, 0.2004, -0.003944), (0.01036, 0.2042, -0.003944), (0.01036, 0.007996, 0.3451), (0.04864, 0.2004, -0.003944), (0.08545, 0.1893, -0.003944), (0.1194, 0.1711, -0.003944), (0.1491, 0.1467, -0.003944), (0.1735, 0.117, -0.003944), (0.1916, 0.08309, -0.003944), (0.2028, 0.04628, -0.003944), (0.2066, 0.007996, -0.003944), (0.2028, -0.03028, -0.003944), (0.1916, -0.06709, -0.003944), (0.1735, -0.101, -0.003944), (0.1491, -0.1308, -0.003944), (0.1194, -0.1552, -0.003944), (0.08545, -0.1733, -0.003944), (0.04864, -0.1845, -0.003944), (0.01036, -0.1882, -0.003944), (-0.02792, -0.1845, -0.003944), (-0.06473, -0.1733, -0.003944), (-0.09866, -0.1552, -0.003944), (-0.1284, -0.1308, -0.003944), (-0.1528, -0.101, -0.003944), (-0.1709, -0.06709, -0.003944), (-0.1821, -0.03028, -0.003944), (-0.1859, 0.007996, -0.003944), (-0.1821, 0.04628, -0.003944), (-0.1709, 0.08309, -0.003944), (-0.1528, 0.117, -0.003944), (-0.1284, 0.1467, -0.003944), (-0.09866, 0.1711, -0.003944), (-0.06473, 0.1893, -0.003944), (-0.02792, 0.2004, -0.003944), (0.4028, 0.2042, -0.003944), (0.4028, 0.007996, 0.3451), (0.4411, 0.2004, -0.003944), (0.4779, 0.1893, -0.003944), (0.5118, 0.1711, -0.003944), (0.5415, 0.1467, -0.003944), (0.566, 0.117, -0.003944), (0.5841, 0.08309, -0.003944), (0.5952, 0.04628, -0.003944), (0.599, 0.007996, -0.003944), (0.5952, -0.03028, -0.003944), (0.5841, -0.06709, -0.003944), (0.566, -0.101, -0.003944), (0.5415, -0.1308, -0.003944), (0.5118, -0.1552, -0.003944), (0.4779, -0.1733, -0.003944), (0.4411, -0.1845, -0.003944), (0.4028, -0.1882, -0.003944), (0.3645, -0.1845, -0.003944), (0.3277, -0.1733, -0.003944), (0.2938, -0.1552, -0.003944), (0.2641, -0.1308, -0.003944), (0.2396, -0.101, -0.003944), (0.2215, -0.06709, -0.003944), (0.2103, -0.03028, -0.003944), (0.2066, 0.007996, -0.003944), (0.2103, 0.04628, -0.003944), (0.2215, 0.08309, -0.003944), (0.2396, 0.117, -0.003944), (0.2641, 0.1467, -0.003944), (0.2938, 0.1711, -0.003944), (0.3277, 0.1893, -0.003944), (0.3645, 0.2004, -0.003944), (0.7952, 0.2042, -0.003944), (0.7952, 0.007996, 0.3451), (0.8335, 0.2004, -0.003944), (0.8703, 0.1893, -0.003944), (0.9043, 0.1711, -0.003944), (0.934, 0.1467, -0.003944), (0.9584, 0.117, -0.003944), (0.9765, 0.08309, -0.003944), (0.9877, 0.04628, -0.003944), (0.9915, 0.007996, -0.003944), (0.9877, -0.03028, -0.003944), (0.9765, -0.06709, -0.003944), (0.9584, -0.101, -0.003944), (0.934, -0.1308, -0.003944), (0.9043, -0.1552, -0.003944), (0.8703, -0.1733, -0.003944), (0.8335, -0.1845, -0.003944), (0.7952, -0.1882, -0.003944), (0.757, -0.1845, -0.003944), (0.7202, -0.1733, -0.003944), (0.6862, -0.1552, -0.003944), (0.6565, -0.1308, -0.003944), (0.6321, -0.101, -0.003944), (0.614, -0.06709, -0.003944), (0.6028, -0.03028, -0.003944), (0.599, 0.007996, -0.003944), (0.6028, 0.04628, -0.003944), (0.614, 0.08309, -0.003944), (0.6321, 0.117, -0.003944), (0.6565, 0.1467, -0.003944), (0.6862, 0.1711, -0.003944), (0.7202, 0.1893, -0.003944), (0.757, 0.2004, -0.003944), (-0.7745, -0.1882, -0.003944), (-0.7745, -0.3844, 0.3451), (-0.7362, -0.192, -0.003944), (-0.6994, -0.2032, -0.003944), (-0.6655, -0.2213, -0.003944), (-0.6358, -0.2457, -0.003944), (-0.6114, -0.2754, -0.003944), (-0.5932, -0.3094, -0.003944), (-0.5821, -0.3462, -0.003944), (-0.5783, -0.3844, -0.003944), (-0.5821, -0.4227, -0.003944), (-0.5932, -0.4595, -0.003944), (-0.6114, -0.4935, -0.003944), (-0.6358, -0.5232, -0.003944), (-0.6655, -0.5476, -0.003944), (-0.6994, -0.5657, -0.003944), (-0.7362, -0.5769, -0.003944), (-0.7745, -0.5807, -0.003944), (-0.8128, -0.5769, -0.003944), (-0.8496, -0.5657, -0.003944), (-0.8835, -0.5476, -0.003944), (-0.9133, -0.5232, -0.003944), (-0.9377, -0.4935, -0.003944), (-0.9558, -0.4595, -0.003944), (-0.967, -0.4227, -0.003944), (-0.9707, -0.3844, -0.003944), (-0.967, -0.3462, -0.003944), (-0.9558, -0.3094, -0.003944), (-0.9377, -0.2754, -0.003944), (-0.9133, -0.2457, -0.003944), (-0.8835, -0.2213, -0.003944), (-0.8496, -0.2032, -0.003944), (-0.8128, -0.192, -0.003944), (-0.3821, -0.1882, -0.003944), (-0.3821, -0.3844, 0.3451), (-0.3438, -0.192, -0.003944), (-0.307, -0.2032, -0.003944), (-0.2731, -0.2213, -0.003944), (-0.2433, -0.2457, -0.003944), (-0.2189, -0.2754, -0.003944), (-0.2008, -0.3094, -0.003944), (-0.1896, -0.3462, -0.003944), (-0.1859, -0.3844, -0.003944), (-0.1896, -0.4227, -0.003944), (-0.2008, -0.4595, -0.003944), (-0.2189, -0.4935, -0.003944), (-0.2433, -0.5232, -0.003944), (-0.2731, -0.5476, -0.003944), (-0.307, -0.5657, -0.003944), (-0.3438, -0.5769, -0.003944), (-0.3821, -0.5807, -0.003944), (-0.4204, -0.5769, -0.003944), (-0.4572, -0.5657, -0.003944), (-0.4911, -0.5476, -0.003944), (-0.5208, -0.5232, -0.003944), (-0.5452, -0.4935, -0.003944), (-0.5634, -0.4595, -0.003944), (-0.5745, -0.4227, -0.003944), (-0.5783, -0.3844, -0.003944), (-0.5745, -0.3462, -0.003944), (-0.5634, -0.3094, -0.003944), (-0.5452, -0.2754, -0.003944), (-0.5208, -0.2457, -0.003944), (-0.4911, -0.2213, -0.003944), (-0.4572, -0.2032, -0.003944), (-0.4204, -0.192, -0.003944), (0.01036, -0.1882, -0.003944), (0.01036, -0.3844, 0.3451), (0.04864, -0.192, -0.003944), (0.08545, -0.2032, -0.003944), (0.1194, -0.2213, -0.003944), (0.1491, -0.2457, -0.003944), (0.1735, -0.2754, -0.003944), (0.1916, -0.3094, -0.003944), (0.2028, -0.3462, -0.003944), (0.2066, -0.3844, -0.003944), (0.2028, -0.4227, -0.003944), (0.1916, -0.4595, -0.003944), (0.1735, -0.4935, -0.003944), (0.1491, -0.5232, -0.003944), (0.1194, -0.5476, -0.003944), (0.08545, -0.5657, -0.003944), (0.04864, -0.5769, -0.003944), (0.01036, -0.5807, -0.003944), (-0.02792, -0.5769, -0.003944), (-0.06473, -0.5657, -0.003944), (-0.09866, -0.5476, -0.003944), (-0.1284, -0.5232, -0.003944), (-0.1528, -0.4935, -0.003944), (-0.1709, -0.4595, -0.003944), (-0.1821, -0.4227, -0.003944), (-0.1859, -0.3844, -0.003944), (-0.1821, -0.3462, -0.003944), (-0.1709, -0.3094, -0.003944), (-0.1528, -0.2754, -0.003944), (-0.1284, -0.2457, -0.003944), (-0.09866, -0.2213, -0.003944), (-0.06473, -0.2032, -0.003944), (-0.02792, -0.192, -0.003944), (0.4028, -0.1882, -0.003944), (0.4028, -0.3844, 0.3451), (0.4411, -0.192, -0.003944), (0.4779, -0.2032, -0.003944), (0.5118, -0.2213, -0.003944), (0.5415, -0.2457, -0.003944), (0.566, -0.2754, -0.003944), (0.5841, -0.3094, -0.003944), (0.5952, -0.3462, -0.003944), (0.599, -0.3844, -0.003944), (0.5952, -0.4227, -0.003944), (0.5841, -0.4595, -0.003944), (0.566, -0.4935, -0.003944), (0.5415, -0.5232, -0.003944), (0.5118, -0.5476, -0.003944), (0.4779, -0.5657, -0.003944), (0.4411, -0.5769, -0.003944), (0.4028, -0.5807, -0.003944), (0.3645, -0.5769, -0.003944), (0.3277, -0.5657, -0.003944), (0.2938, -0.5476, -0.003944), (0.2641, -0.5232, -0.003944), (0.2396, -0.4935, -0.003944), (0.2215, -0.4595, -0.003944), (0.2103, -0.4227, -0.003944), (0.2066, -0.3844, -0.003944), (0.2103, -0.3462, -0.003944), (0.2215, -0.3094, -0.003944), (0.2396, -0.2754, -0.003944), (0.2641, -0.2457, -0.003944), (0.2938, -0.2213, -0.003944), (0.3277, -0.2032, -0.003944), (0.3645, -0.192, -0.003944), (0.7952, -0.1882, -0.003944), (0.7952, -0.3844, 0.3451), (0.8335, -0.192, -0.003944), (0.8703, -0.2032, -0.003944), (0.9043, -0.2213, -0.003944), (0.934, -0.2457, -0.003944), (0.9584, -0.2754, -0.003944), (0.9765, -0.3094, -0.003944), (0.9877, -0.3462, -0.003944), (0.9915, -0.3844, -0.003944), (0.9877, -0.4227, -0.003944), (0.9765, -0.4595, -0.003944), (0.9584, -0.4935, -0.003944), (0.934, -0.5232, -0.003944), (0.9043, -0.5476, -0.003944), (0.8703, -0.5657, -0.003944), (0.8335, -0.5769, -0.003944), (0.7952, -0.5807, -0.003944), (0.757, -0.5769, -0.003944), (0.7202, -0.5657, -0.003944), (0.6862, -0.5476, -0.003944), (0.6565, -0.5232, -0.003944), (0.6321, -0.4935, -0.003944), (0.614, -0.4595, -0.003944), (0.6028, -0.4227, -0.003944), (0.599, -0.3844, -0.003944), (0.6028, -0.3462, -0.003944), (0.614, -0.3094, -0.003944), (0.6321, -0.2754, -0.003944), (0.6565, -0.2457, -0.003944), (0.6862, -0.2213, -0.003944), (0.7202, -0.2032, -0.003944), (0.757, -0.192, -0.003944), (-0.7745, -0.5807, -0.003944), (-0.7745, -0.7769, 0.3451), (-0.7362, -0.5844, -0.003944), (-0.6994, -0.5956, -0.003944), (-0.6655, -0.6137, -0.003944), (-0.6358, -0.6381, -0.003944), (-0.6114, -0.6679, -0.003944), (-0.5932, -0.7018, -0.003944), (-0.5821, -0.7386, -0.003944), (-0.5783, -0.7769, -0.003944), (-0.5821, -0.8152, -0.003944), (-0.5932, -0.852, -0.003944), (-0.6114, -0.8859, -0.003944), (-0.6358, -0.9156, -0.003944), (-0.6655, -0.94, -0.003944), (-0.6994, -0.9582, -0.003944), (-0.7362, -0.9693, -0.003944), (-0.7745, -0.9731, -0.003944), (-0.8128, -0.9693, -0.003944), (-0.8496, -0.9582, -0.003944), (-0.8835, -0.94, -0.003944), (-0.9133, -0.9156, -0.003944), (-0.9377, -0.8859, -0.003944), (-0.9558, -0.852, -0.003944), (-0.967, -0.8152, -0.003944), (-0.9707, -0.7769, -0.003944), (-0.967, -0.7386, -0.003944), (-0.9558, -0.7018, -0.003944), (-0.9377, -0.6679, -0.003944), (-0.9133, -0.6381, -0.003944), (-0.8835, -0.6137, -0.003944), (-0.8496, -0.5956, -0.003944), (-0.8128, -0.5844, -0.003944), (-0.3821, -0.5807, -0.003944), (-0.3821, -0.7769, 0.3451), (-0.3438, -0.5844, -0.003944), (-0.307, -0.5956, -0.003944), (-0.2731, -0.6137, -0.003944), (-0.2433, -0.6381, -0.003944), (-0.2189, -0.6679, -0.003944), (-0.2008, -0.7018, -0.003944), (-0.1896, -0.7386, -0.003944), (-0.1859, -0.7769, -0.003944), (-0.1896, -0.8152, -0.003944), (-0.2008, -0.852, -0.003944), (-0.2189, -0.8859, -0.003944), (-0.2433, -0.9156, -0.003944), (-0.2731, -0.94, -0.003944), (-0.307, -0.9582, -0.003944), (-0.3438, -0.9693, -0.003944), (-0.3821, -0.9731, -0.003944), (-0.4204, -0.9693, -0.003944), (-0.4572, -0.9582, -0.003944), (-0.4911, -0.94, -0.003944), (-0.5208, -0.9156, -0.003944), (-0.5452, -0.8859, -0.003944), (-0.5634, -0.852, -0.003944), (-0.5745, -0.8152, -0.003944), (-0.5783, -0.7769, -0.003944), (-0.5745, -0.7386, -0.003944), (-0.5634, -0.7018, -0.003944), (-0.5452, -0.6679, -0.003944), (-0.5208, -0.6381, -0.003944), (-0.4911, -0.6137, -0.003944), (-0.4572, -0.5956, -0.003944), (-0.4204, -0.5844, -0.003944), (0.01036, -0.5807, -0.003944), (0.01036, -0.7769, 0.3451), (0.04864, -0.5844, -0.003944), (0.08545, -0.5956, -0.003944), (0.1194, -0.6137, -0.003944), (0.1491, -0.6381, -0.003944), (0.1735, -0.6679, -0.003944), (0.1916, -0.7018, -0.003944), (0.2028, -0.7386, -0.003944), (0.2066, -0.7769, -0.003944), (0.2028, -0.8152, -0.003944), (0.1916, -0.852, -0.003944), (0.1735, -0.8859, -0.003944), (0.1491, -0.9156, -0.003944), (0.1194, -0.94, -0.003944), (0.08545, -0.9582, -0.003944), (0.04864, -0.9693, -0.003944), (0.01036, -0.9731, -0.003944), (-0.02792, -0.9693, -0.003944), (-0.06473, -0.9582, -0.003944), (-0.09866, -0.94, -0.003944), (-0.1284, -0.9156, -0.003944), (-0.1528, -0.8859, -0.003944), (-0.1709, -0.852, -0.003944), (-0.1821, -0.8152, -0.003944), (-0.1859, -0.7769, -0.003944), (-0.1821, -0.7386, -0.003944), (-0.1709, -0.7018, -0.003944), (-0.1528, -0.6679, -0.003944), (-0.1284, -0.6381, -0.003944), (-0.09866, -0.6137, -0.003944), (-0.06473, -0.5956, -0.003944), (-0.02792, -0.5844, -0.003944), (0.4028, -0.5807, -0.003944), (0.4028, -0.7769, 0.3451), (0.4411, -0.5844, -0.003944), (0.4779, -0.5956, -0.003944), (0.5118, -0.6137, -0.003944), (0.5415, -0.6381, -0.003944), (0.566, -0.6679, -0.003944), (0.5841, -0.7018, -0.003944), (0.5952, -0.7386, -0.003944), (0.599, -0.7769, -0.003944), (0.5952, -0.8152, -0.003944), (0.5841, -0.852, -0.003944), (0.566, -0.8859, -0.003944), (0.5415, -0.9156, -0.003944), (0.5118, -0.94, -0.003944), (0.4779, -0.9582, -0.003944), (0.4411, -0.9693, -0.003944), (0.4028, -0.9731, -0.003944), (0.3645, -0.9693, -0.003944), (0.3277, -0.9582, -0.003944), (0.2938, -0.94, -0.003944), (0.2641, -0.9156, -0.003944), (0.2396, -0.8859, -0.003944), (0.2215, -0.852, -0.003944), (0.2103, -0.8152, -0.003944), (0.2066, -0.7769, -0.003944), (0.2103, -0.7386, -0.003944), (0.2215, -0.7018, -0.003944), (0.2396, -0.6679, -0.003944), (0.2641, -0.6381, -0.003944), (0.2938, -0.6137, -0.003944), (0.3277, -0.5956, -0.003944), (0.3645, -0.5844, -0.003944), (0.7952, -0.5807, -0.003944), (0.7952, -0.7769, 0.3451), (0.8335, -0.5844, -0.003944), (0.8703, -0.5956, -0.003944), (0.9043, -0.6137, -0.003944), (0.934, -0.6381, -0.003944), (0.9584, -0.6679, -0.003944), (0.9765, -0.7018, -0.003944), (0.9877, -0.7386, -0.003944), (0.9915, -0.7769, -0.003944), (0.9877, -0.8152, -0.003944), (0.9765, -0.852, -0.003944), (0.9584, -0.8859, -0.003944), (0.934, -0.9156, -0.003944), (0.9043, -0.94, -0.003944), (0.8703, -0.9582, -0.003944), (0.8335, -0.9693, -0.003944), (0.7952, -0.9731, -0.003944), (0.757, -0.9693, -0.003944), (0.7202, -0.9582, -0.003944), (0.6862, -0.94, -0.003944), (0.6565, -0.9156, -0.003944), (0.6321, -0.8859, -0.003944), (0.614, -0.852, -0.003944), (0.6028, -0.8152, -0.003944), (0.599, -0.7769, -0.003944), (0.6028, -0.7386, -0.003944), (0.614, -0.7018, -0.003944), (0.6321, -0.6679, -0.003944), (0.6565, -0.6381, -0.003944), (0.6862, -0.6137, -0.003944), (0.7202, -0.5956, -0.003944), (0.757, -0.5844, -0.003944)], [], [(0, 1, 3, 2), (4, 5, 6), (6, 5, 7), (7, 5, 8), (8, 5, 9), (9, 5, 10), (10, 5, 11), (11, 5, 12), (12, 5, 13), (13, 5, 14), (14, 5, 15), (15, 5, 16), (16, 5, 17), (17, 5, 18), (18, 5, 19), (19, 5, 20), (20, 5, 21), (21, 5, 22), (22, 5, 23), (23, 5, 24), (24, 5, 25), (25, 5, 26), (26, 5, 27), (27, 5, 28), (28, 5, 29), (29, 5, 30), (30, 5, 31), (31, 5, 32), (32, 5, 33), (33, 5, 34), (34, 5, 35), (35, 5, 36), (36, 5, 4), (4, 6, 7, 8, 9, 10, 11, 12, 13, 14, 15, 16, 17, 18, 19, 20, 21, 22, 23, 24, 25, 26, 27, 28, 29, 30, 31, 32, 33, 34, 35, 36), (37, 38, 39), (39, 38, 40), (40, 38, 41), (41, 38, 42), (42, 38, 43), (43, 38, 44), (44, 38, 45), (45, 38, 46), (46, 38, 47), (47, 38, 48), (48, 38, 49), (49, 38, 50), (50, 38, 51), (51, 38, 52), (52, 38, 53), (53, 38, 54), (54, 38, 55), (55, 38, 56), (56, 38, 57), (57, 38, 58), (58, 38, 59), (59, 38, 60), (60, 38, 61), (61, 38, 62), (62, 38, 63), (63, 38, 64), (64, 38, 65), (65, 38, 66), (66, 38, 67), (67, 38, 68), (68, 38, 69), (69, 38, 37), (37, 39, 40, 41, 42, 43, 44, 45, 46, 47, 48, 49, 50, 51, 52, 53, 54, 55, 56, 57, 58, 59, 60, 61, 62, 63, 64, 65, 66, 67, 68, 69), (70, 71, 72), (72, 71, 73), (73, 71, 74), (74, 71, 75), (75, 71, 76), (76, 71, 77), (77, 71, 78), (78, 71, 79), (79, 71, 80), (80, 71, 81), (81, 71, 82), (82, 71, 83), (83, 71, 84), (84, 71, 85), (85, 71, 86), (86, 71, 87), (87, 71, 88), (88, 71, 89), (89, 71, 90), (90, 71, 91), (91, 71, 92), (92, 71, 93), (93, 71, 94), (94, 71, 95), (95, 71, 96), (96, 71, 97), (97, 71, 98), (98, 71, 99), (99, 71, 100), (100, 71, 101), (101, 71, 102), (102, 71, 70), (70, 72, 73, 74, 75, 76, 77, 78, 79, 80, 81, 82, 83, 84, 85, 86, 87, 88, 89, 90, 91, 92, 93, 94, 95, 96, 97, 98, 99, 100, 101, 102), (103, 104, 105), (105, 104, 106), (106, 104, 107), (107, 104, 108), (108, 104, 109), (109, 104, 110), (110, 104, 111), (111, 104, 112), (112, 104, 113), (113, 104, 114), (114, 104, 115), (115, 104, 116), (116, 104, 117), (117, 104, 118), (118, 104, 119), (119, 104, 120), (120, 104, 121), (121, 104, 122), (122, 104, 123), (123, 104, 124), (124, 104, 125), (125, 104, 126), (126, 104, 127), (127, 104, 128), (128, 104, 129), (129, 104, 130), (130, 104, 131), (131, 104, 132), (132, 104, 133), (133, 104, 134), (134, 104, 135), (135, 104, 103), (103, 105, 106, 107, 108, 109, 110, 111, 112, 113, 114, 115, 116, 117, 118, 119, 120, 121, 122, 123, 124, 125, 126, 127, 128, 129, 130, 131, 132, 133, 134, 135), (136, 137, 138), (138, 137, 139), (139, 137, 140), (140, 137, 141), (141, 137, 142), (142, 137, 143), (143, 137, 144), (144, 137, 145), (145, 137, 146), (146, 137, 147), (147, 137, 148), (148, 137, 149), (149, 137, 150), (150, 137, 151), (151, 137, 152), (152, 137, 153), (153, 137, 154), (154, 137, 155), (155, 137, 156), (156, 137, 157), (157, 137, 158), (158, 137, 159), (159, 137, 160), (160, 137, 161), (161, 137, 162), (162, 137, 163), (163, 137, 164), (164, 137, 165), (165, 137, 166), (166, 137, 167), (167, 137, 168), (168, 137, 136), (136, 138, 139, 140, 141, 142, 143, 144, 145, 146, 147, 148, 149, 150, 151, 152, 153, 154, 155, 156, 157, 158, 159, 160, 161, 162, 163, 164, 165, 166, 167, 168), (169, 170, 171), (171, 170, 172), (172, 170, 173), (173, 170, 174), (174, 170, 175), (175, 170, 176), (176, 170, 177), (177, 170, 178), (178, 170, 179), (179, 170, 180), (180, 170, 181), (181, 170, 182), (182, 170, 183), (183, 170, 184), (184, 170, 185), (185, 170, 186), (186, 170, 187), (187, 170, 188), (188, 170, 189), (189, 170, 190), (190, 170, 191), (191, 170, 192), (192, 170, 193), (193, 170, 194), (194, 170, 195), (195, 170, 196), (196, 170, 197), (197, 170, 198), (198, 170, 199), (199, 170, 200), (200, 170, 201), (201, 170, 169), (169, 171, 172, 173, 174, 175, 176, 177, 178, 179, 180, 181, 182, 183, 184, 185, 186, 187, 188, 189, 190, 191, 192, 193, 194, 195, 196, 197, 198, 199, 200, 201), (202, 203, 204), (204, 203, 205), (205, 203, 206), (206, 203, 207), (207, 203, 208), (208, 203, 209), (209, 203, 210), (210, 203, 211), (211, 203, 212), (212, 203, 213), (213, 203, 214), (214, 203, 215), (215, 203, 216), (216, 203, 217), (217, 203, 218), (218, 203, 219), (219, 203, 220), (220, 203, 221), (221, 203, 222), (222, 203, 223), (223, 203, 224), (224, 203, 225), (225, 203, 226), (226, 203, 227), (227, 203, 228), (228, 203, 229), (229, 203, 230), (230, 203, 231), (231, 203, 232), (232, 203, 233), (233, 203, 234), (234, 203, 202), (202, 204, 205, 206, 207, 208, 209, 210, 211, 212, 213, 214, 215, 216, 217, 218, 219, 220, 221, 222, 223, 224, 225, 226, 227, 228, 229, 230, 231, 232, 233, 234), (235, 236, 237), (237, 236, 238), (238, 236, 239), (239, 236, 240), (240, 236, 241), (241, 236, 242), (242, 236, 243), (243, 236, 244), (244, 236, 245), (245, 236, 246), (246, 236, 247), (247, 236, 248), (248, 236, 249), (249, 236, 250), (250, 236, 251), (251, 236, 252), (252, 236, 253), (253, 236, 254), (254, 236, 255), (255, 236, 256), (256, 236, 257), (257, 236, 258), (258, 236, 259), (259, 236, 260), (260, 236, 261), (261, 236, 262), (262, 236, 263), (263, 236, 264), (264, 236, 265), (265, 236, 266), (266, 236, 267), (267, 236, 235), (235, 237, 238, 239, 240, 241, 242, 243, 244, 245, 246, 247, 248, 249, 250, 251, 252, 253, 254, 255, 256, 257, 258, 259, 260, 261, 262, 263, 264, 265, 266, 267), (268, 269, 270), (270, 269, 271), (271, 269, 272), (272, 269, 273), (273, 269, 274), (274, 269, 275), (275, 269, 276), (276, 269, 277), (277, 269, 278), (278, 269, 279), (279, 269, 280), (280, 269, 281), (281, 269, 282), (282, 269, 283), (283, 269, 284), (284, 269, 285), (285, 269, 286), (286, 269, 287), (287, 269, 288), (288, 269, 289), (289, 269, 290), (290, 269, 291), (291, 269, 292), (292, 269, 293), (293, 269, 294), (294, 269, 295), (295, 269, 296), (296, 269, 297), (297, 269, 298), (298, 269, 299), (299, 269, 300), (300, 269, 268), (268, 270, 271, 272, 273, 274, 275, 276, 277, 278, 279, 280, 281, 282, 283, 284, 285, 286, 287, 288, 289, 290, 291, 292, 293, 294, 295, 296, 297, 298, 299, 300), (301, 302, 303), (303, 302, 304), (304, 302, 305), (305, 302, 306), (306, 302, 307), (307, 302, 308), (308, 302, 309), (309, 302, 310), (310, 302, 311), (311, 302, 312), (312, 302, 313), (313, 302, 314), (314, 302, 315), (315, 302, 316), (316, 302, 317), (317, 302, 318), (318, 302, 319), (319, 302, 320), (320, 302, 321), (321, 302, 322), (322, 302, 323), (323, 302, 324), (324, 302, 325), (325, 302, 326), (326, 302, 327), (327, 302, 328), (328, 302, 329), (329, 302, 330), (330, 302, 331), (331, 302, 332), (332, 302, 333), (333, 302, 301), (301, 303, 304, 305, 306, 307, 308, 309, 310, 311, 312, 313, 314, 315, 316, 317, 318, 319, 320, 321, 322, 323, 324, 325, 326, 327, 328, 329, 330, 331, 332, 333), (334, 335, 336), (336, 335, 337), (337, 335, 338), (338, 335, 339), (339, 335, 340), (340, 335, 341), (341, 335, 342), (342, 335, 343), (343, 335, 344), (344, 335, 345), (345, 335, 346), (346, 335, 347), (347, 335, 348), (348, 335, 349), (349, 335, 350), (350, 335, 351), (351, 335, 352), (352, 335, 353), (353, 335, 354), (354, 335, 355), (355, 335, 356), (356, 335, 357), (357, 335, 358), (358, 335, 359), (359, 335, 360), (360, 335, 361), (361, 335, 362), (362, 335, 363), (363, 335, 364), (364, 335, 365), (365, 335, 366), (366, 335, 334), (334, 336, 337, 338, 339, 340, 341, 342, 343, 344, 345, 346, 347, 348, 349, 350, 351, 352, 353, 354, 355, 356, 357, 358, 359, 360, 361, 362, 363, 364, 365, 366), (367, 368, 369), (369, 368, 370), (370, 368, 371), (371, 368, 372), (372, 368, 373), (373, 368, 374), (374, 368, 375), (375, 368, 376), (376, 368, 377), (377, 368, 378), (378, 368, 379), (379, 368, 380), (380, 368, 381), (381, 368, 382), (382, 368, 383), (383, 368, 384), (384, 368, 385), (385, 368, 386), (386, 368, 387), (387, 368, 388), (388, 368, 389), (389, 368, 390), (390, 368, 391), (391, 368, 392), (392, 368, 393), (393, 368, 394), (394, 368, 395), (395, 368, 396), (396, 368, 397), (397, 368, 398), (398, 368, 399), (399, 368, 367), (367, 369, 370, 371, 372, 373, 374, 375, 376, 377, 378, 379, 380, 381, 382, 383, 384, 385, 386, 387, 388, 389, 390, 391, 392, 393, 394, 395, 396, 397, 398, 399), (400, 401, 402), (402, 401, 403), (403, 401, 404), (404, 401, 405), (405, 401, 406), (406, 401, 407), (407, 401, 408), (408, 401, 409), (409, 401, 410), (410, 401, 411), (411, 401, 412), (412, 401, 413), (413, 401, 414), (414, 401, 415), (415, 401, 416), (416, 401, 417), (417, 401, 418), (418, 401, 419), (419, 401, 420), (420, 401, 421), (421, 401, 422), (422, 401, 423), (423, 401, 424), (424, 401, 425), (425, 401, 426), (426, 401, 427), (427, 401, 428), (428, 401, 429), (429, 401, 430), (430, 401, 431), (431, 401, 432), (432, 401, 400), (400, 402, 403, 404, 405, 406, 407, 408, 409, 410, 411, 412, 413, 414, 415, 416, 417, 418, 419, 420, 421, 422, 423, 424, 425, 426, 427, 428, 429, 430, 431, 432), (433, 434, 435), (435, 434, 436), (436, 434, 437), (437, 434, 438), (438, 434, 439), (439, 434, 440), (440, 434, 441), (441, 434, 442), (442, 434, 443), (443, 434, 444), (444, 434, 445), (445, 434, 446), (446, 434, 447), (447, 434, 448), (448, 434, 449), (449, 434, 450), (450, 434, 451), (451, 434, 452), (452, 434, 453), (453, 434, 454), (454, 434, 455), (455, 434, 456), (456, 434, 457), (457, 434, 458), (458, 434, 459), (459, 434, 460), (460, 434, 461), (461, 434, 462), (462, 434, 463), (463, 434, 464), (464, 434, 465), (465, 434, 433), (433, 435, 436, 437, 438, 439, 440, 441, 442, 443, 444, 445, 446, 447, 448, 449, 450, 451, 452, 453, 454, 455, 456, 457, 458, 459, 460, 461, 462, 463, 464, 465), (466, 467, 468), (468, 467, 469), (469, 467, 470), (470, 467, 471), (471, 467, 472), (472, 467, 473), (473, 467, 474), (474, 467, 475), (475, 467, 476), (476, 467, 477), (477, 467, 478), (478, 467, 479), (479, 467, 480), (480, 467, 481), (481, 467, 482), (482, 467, 483), (483, 467, 484), (484, 467, 485), (485, 467, 486), (486, 467, 487), (487, 467, 488), (488, 467, 489), (489, 467, 490), (490, 467, 491), (491, 467, 492), (492, 467, 493), (493, 467, 494), (494, 467, 495), (495, 467, 496), (496, 467, 497), (497, 467, 498), (498, 467, 466), (466, 468, 469, 470, 471, 472, 473, 474, 475, 476, 477, 478, 479, 480, 481, 482, 483, 484, 485, 486, 487, 488, 489, 490, 491, 492, 493, 494, 495, 496, 497, 498), (499, 500, 501), (501, 500, 502), (502, 500, 503), (503, 500, 504), (504, 500, 505), (505, 500, 506), (506, 500, 507), (507, 500, 508), (508, 500, 509), (509, 500, 510), (510, 500, 511), (511, 500, 512), (512, 500, 513), (513, 500, 514), (514, 500, 515), (515, 500, 516), (516, 500, 517), (517, 500, 518), (518, 500, 519), (519, 500, 520), (520, 500, 521), (521, 500, 522), (522, 500, 523), (523, 500, 524), (524, 500, 525), (525, 500, 526), (526, 500, 527), (527, 500, 528), (528, 500, 529), (529, 500, 530), (530, 500, 531), (531, 500, 499), (499, 501, 502, 503, 504, 505, 506, 507, 508, 509, 510, 511, 512, 513, 514, 515, 516, 517, 518, 519, 520, 521, 522, 523, 524, 525, 526, 527, 528, 529, 530, 531), (532, 533, 534), (534, 533, 535), (535, 533, 536), (536, 533, 537), (537, 533, 538), (538, 533, 539), (539, 533, 540), (540, 533, 541), (541, 533, 542), (542, 533, 543), (543, 533, 544), (544, 533, 545), (545, 533, 546), (546, 533, 547), (547, 533, 548), (548, 533, 549), (549, 533, 550), (550, 533, 551), (551, 533, 552), (552, 533, 553), (553, 533, 554), (554, 533, 555), (555, 533, 556), (556, 533, 557), (557, 533, 558), (558, 533, 559), (559, 533, 560), (560, 533, 561), (561, 533, 562), (562, 533, 563), (563, 533, 564), (564, 533, 532), (532, 534, 535, 536, 537, 538, 539, 540, 541, 542, 543, 544, 545, 546, 547, 548, 549, 550, 551, 552, 553, 554, 555, 556, 557, 558, 559, 560, 561, 562, 563, 564), (565, 566, 567), (567, 566, 568), (568, 566, 569), (569, 566, 570), (570, 566, 571), (571, 566, 572), (572, 566, 573), (573, 566, 574), (574, 566, 575), (575, 566, 576), (576, 566, 577), (577, 566, 578), (578, 566, 579), (579, 566, 580), (580, 566, 581), (581, 566, 582), (582, 566, 583), (583, 566, 584), (584, 566, 585), (585, 566, 586), (586, 566, 587), (587, 566, 588), (588, 566, 589), (589, 566, 590), (590, 566, 591), (591, 566, 592), (592, 566, 593), (593, 566, 594), (594, 566, 595), (595, 566, 596), (596, 566, 597), (597, 566, 565), (565, 567, 568, 569, 570, 571, 572, 573, 574, 575, 576, 577, 578, 579, 580, 581, 582, 583, 584, 585, 586, 587, 588, 589, 590, 591, 592, 593, 594, 595, 596, 597), (598, 599, 600), (600, 599, 601), (601, 599, 602), (602, 599, 603), (603, 599, 604), (604, 599, 605), (605, 599, 606), (606, 599, 607), (607, 599, 608), (608, 599, 609), (609, 599, 610), (610, 599, 611), (611, 599, 612), (612, 599, 613), (613, 599, 614), (614, 599, 615), (615, 599, 616), (616, 599, 617), (617, 599, 618), (618, 599, 619), (619, 599, 620), (620, 599, 621), (621, 599, 622), (622, 599, 623), (623, 599, 624), (624, 599, 625), (625, 599, 626), (626, 599, 627), (627, 599, 628), (628, 599, 629), (629, 599, 630), (630, 599, 598), (598, 600, 601, 602, 603, 604, 605, 606, 607, 608, 609, 610, 611, 612, 613, 614, 615, 616, 617, 618, 619, 620, 621, 622, 623, 624, 625, 626, 627, 628, 629, 630), (631, 632, 633), (633, 632, 634), (634, 632, 635), (635, 632, 636), (636, 632, 637), (637, 632, 638), (638, 632, 639), (639, 632, 640), (640, 632, 641), (641, 632, 642), (642, 632, 643), (643, 632, 644), (644, 632, 645), (645, 632, 646), (646, 632, 647), (647, 632, 648), (648, 632, 649), (649, 632, 650), (650, 632, 651), (651, 632, 652), (652, 632, 653), (653, 632, 654), (654, 632, 655), (655, 632, 656), (656, 632, 657), (657, 632, 658), (658, 632, 659), (659, 632, 660), (660, 632, 661), (661, 632, 662), (662, 632, 663), (663, 632, 631), (631, 633, 634, 635, 636, 637, 638, 639, 640, 641, 642, 643, 644, 645, 646, 647, 648, 649, 650, 651, 652, 653, 654, 655, 656, 657, 658, 659, 660, 661, 662, 663), (664, 665, 666), (666, 665, 667), (667, 665, 668), (668, 665, 669), (669, 665, 670), (670, 665, 671), (671, 665, 672), (672, 665, 673), (673, 665, 674), (674, 665, 675), (675, 665, 676), (676, 665, 677), (677, 665, 678), (678, 665, 679), (679, 665, 680), (680, 665, 681), (681, 665, 682), (682, 665, 683), (683, 665, 684), (684, 665, 685), (685, 665, 686), (686, 665, 687), (687, 665, 688), (688, 665, 689), (689, 665, 690), (690, 665, 691), (691, 665, 692), (692, 665, 693), (693, 665, 694), (694, 665, 695), (695, 665, 696), (696, 665, 664), (664, 666, 667, 668, 669, 670, 671, 672, 673, 674, 675, 676, 677, 678, 679, 680, 681, 682, 683, 684, 685, 686, 687, 688, 689, 690, 691, 692, 693, 694, 695, 696), (697, 698, 699), (699, 698, 700), (700, 698, 701), (701, 698, 702), (702, 698, 703), (703, 698, 704), (704, 698, 705), (705, 698, 706), (706, 698, 707), (707, 698, 708), (708, 698, 709), (709, 698, 710), (710, 698, 711), (711, 698, 712), (712, 698, 713), (713, 698, 714), (714, 698, 715), (715, 698, 716), (716, 698, 717), (717, 698, 718), (718, 698, 719), (719, 698, 720), (720, 698, 721), (721, 698, 722), (722, 698, 723), (723, 698, 724), (724, 698, 725), (725, 698, 726), (726, 698, 727), (727, 698, 728), (728, 698, 729), (729, 698, 697), (697, 699, 700, 701, 702, 703, 704, 705, 706, 707, 708, 709, 710, 711, 712, 713, 714, 715, 716, 717, 718, 719, 720, 721, 722, 723, 724, 725, 726, 727, 728, 729), (730, 731, 732), (732, 731, 733), (733, 731, 734), (734, 731, 735), (735, 731, 736), (736, 731, 737), (737, 731, 738), (738, 731, 739), (739, 731, 740), (740, 731, 741), (741, 731, 742), (742, 731, 743), (743, 731, 744), (744, 731, 745), (745, 731, 746), (746, 731, 747), (747, 731, 748), (748, 731, 749), (749, 731, 750), (750, 731, 751), (751, 731, 752), (752, 731, 753), (753, 731, 754), (754, 731, 755), (755, 731, 756), (756, 731, 757), (757, 731, 758), (758, 731, 759), (759, 731, 760), (760, 731, 761), (761, 731, 762), (762, 731, 730), (730, 732, 733, 734, 735, 736, 737, 738, 739, 740, 741, 742, 743, 744, 745, 746, 747, 748, 749, 750, 751, 752, 753, 754, 755, 756, 757, 758, 759, 760, 761, 762), (763, 764, 765), (765, 764, 766), (766, 764, 767), (767, 764, 768), (768, 764, 769), (769, 764, 770), (770, 764, 771), (771, 764, 772), (772, 764, 773), (773, 764, 774), (774, 764, 775), (775, 764, 776), (776, 764, 777), (777, 764, 778), (778, 764, 779), (779, 764, 780), (780, 764, 781), (781, 764, 782), (782, 764, 783), (783, 764, 784), (784, 764, 785), (785, 764, 786), (786, 764, 787), (787, 764, 788), (788, 764, 789), (789, 764, 790), (790, 764, 791), (791, 764, 792), (792, 764, 793), (793, 764, 794), (794, 764, 795), (795, 764, 763), (763, 765, 766, 767, 768, 769, 770, 771, 772, 773, 774, 775, 776, 777, 778, 779, 780, 781, 782, 783, 784, 785, 786, 787, 788, 789, 790, 791, 792, 793, 794, 795), (796, 797, 798), (798, 797, 799), (799, 797, 800), (800, 797, 801), (801, 797, 802), (802, 797, 803), (803, 797, 804), (804, 797, 805), (805, 797, 806), (806, 797, 807), (807, 797, 808), (808, 797, 809), (809, 797, 810), (810, 797, 811), (811, 797, 812), (812, 797, 813), (813, 797, 814), (814, 797, 815), (815, 797, 816), (816, 797, 817), (817, 797, 818), (818, 797, 819), (819, 797, 820), (820, 797, 821), (821, 797, 822), (822, 797, 823), (823, 797, 824), (824, 797, 825), (825, 797, 826), (826, 797, 827), (827, 797, 828), (828, 797, 796), (796, 798, 799, 800, 801, 802, 803, 804, 805, 806, 807, 808, 809, 810, 811, 812, 813, 814, 815, 816, 817, 818, 819, 820, 821, 822, 823, 824, 825, 826, 827, 828)])
me_plane_001.use_remesh_preserve_volume = False
me_plane_001.use_remesh_preserve_attributes = False
me_plane_001.use_mirror_vertex_groups = False
me_plane_001.update()
me_plane = bpy.data.meshes.new('Plane')
me_plane.from_pydata([(-1.0, -1.0, 0.0), (1.0, -1.0, 0.0), (-1.0, 1.0, 0.0), (1.0, 1.0, 0.0)], [], [(0, 1, 3, 2)])
me_plane.materials.append(None)
me_plane.use_remesh_preserve_volume = False
me_plane.use_remesh_preserve_attributes = False
me_plane.use_mirror_vertex_groups = False
me_plane.update()
me_pyramid = bpy.data.meshes.new('Pyramid')
me_pyramid.from_pydata([(1.0, 0.0, 0.0), (8.941e-08, -1.0, 0.0), (-1.0, -8.742e-08, 0.0), (8.941e-08, 1.0, 0.0), (1.0, 0.0, 0.1), (8.941e-08, -1.0, 0.1), (-1.0, -8.742e-08, 0.1), (8.941e-08, 1.0, 0.1), (0.9, 0.0, 0.1), (8.941e-08, -0.9, 0.1), (-0.9, -7.868e-08, 0.1), (8.941e-08, 0.9, 0.1), (0.9, 0.0, 0.2), (8.941e-08, -0.9, 0.2), (-0.9, -7.868e-08, 0.2), (8.941e-08, 0.9, 0.2), (0.8, 0.0, 0.2), (2.98e-08, -0.8, 0.2), (-0.8, -6.994e-08, 0.2), (2.98e-08, 0.8, 0.2), (0.8, 0.0, 0.3), (2.98e-08, -0.8, 0.3), (-0.8, -6.994e-08, 0.3), (2.98e-08, 0.8, 0.3), (0.7, 0.0, 0.3), (2.98e-08, -0.7, 0.3), (-0.7, -6.12e-08, 0.3), (2.98e-08, 0.7, 0.3), (0.7, 0.0, 0.4), (2.98e-08, -0.7, 0.4), (-0.7, -6.12e-08, 0.4), (2.98e-08, 0.7, 0.4), (0.6, 0.0, 0.4), (2.98e-08, -0.6, 0.4), (-0.6, -5.245e-08, 0.4), (2.98e-08, 0.6, 0.4), (0.6, 0.0, 0.5), (2.98e-08, -0.6, 0.5), (-0.6, -5.245e-08, 0.5), (2.98e-08, 0.6, 0.5), (0.5, 0.0, 0.5), (4.47e-08, -0.5, 0.5), (-0.5, -4.371e-08, 0.5), (4.47e-08, 0.5, 0.5), (0.5, 0.0, 0.6), (4.47e-08, -0.5, 0.6), (-0.5, -4.371e-08, 0.6), (4.47e-08, 0.5, 0.6), (0.4, 0.0, 0.6), (2.98e-08, -0.4, 0.6), (-0.4, -3.497e-08, 0.6), (2.98e-08, 0.4, 0.6), (0.4, 0.0, 0.7), (2.98e-08, -0.4, 0.7), (-0.4, -3.497e-08, 0.7), (2.98e-08, 0.4, 0.7), (0.3, 0.0, 0.7), (1.49e-08, -0.3, 0.7), (-0.3, -2.623e-08, 0.7), (1.49e-08, 0.3, 0.7), (0.3, 0.0, 0.8), (1.49e-08, -0.3, 0.8), (-0.3, -2.623e-08, 0.8), (1.49e-08, 0.3, 0.8), (0.2, 0.0, 0.8), (1.49e-08, -0.2, 0.8), (-0.2, -1.748e-08, 0.8), (1.49e-08, 0.2, 0.8), (0.2, 0.0, 0.9), (1.49e-08, -0.2, 0.9), (-0.2, -1.748e-08, 0.9), (1.49e-08, 0.2, 0.9), (0.1, 0.0, 0.9), (1.118e-08, -0.1, 0.9), (-0.1, -8.742e-09, 0.9), (1.118e-08, 0.1, 0.9), (-0.4, -0.6, 0.1), (-0.4, -0.6, 0.0), (-0.6, -0.4, 0.1), (-0.6, -0.4, 0.0), (-0.6, -0.3941, -0.003411), (-0.6, -0.3941, 0.09941), (-0.5941, -0.4, 0.09941), (-0.5941, -0.4, -0.003411), (-0.6059, -0.4, 0.09941), (-0.6059, -0.4, -0.003411), (-0.6, -0.4059, 0.09941), (-0.6, -0.4059, -0.003411), (-0.4138, -0.6085, 0.098), (-0.6085, -0.4138, 0.098), (-0.5974, -0.4026, 0.08222), (-0.4026, -0.5974, 0.08222), (-0.5974, -0.4026, 0.1138), (-0.4026, -0.5974, 0.1138), (-0.5862, -0.3915, 0.098), (-0.3915, -0.5862, 0.098), (-0.4, -0.5941, -0.003411), (-0.4, -0.5941, 0.09941), (-0.3941, -0.6, 0.09941), (-0.3941, -0.6, -0.003411), (-0.4059, -0.6, 0.09941), (-0.4059, -0.6, -0.003411), (-0.4, -0.6059, 0.09941), (-0.4, -0.6059, -0.003411), (-0.2, -0.2, -0.01529), (-0.2, -0.2, 0.198), (-0.2, 0.2, -0.01529), (-0.2, 0.2, 0.198), (0.2, -0.2, -0.01529), (0.2, -0.2, 0.198), (0.2, 0.2, -0.01529), (0.2, 0.2, 0.198), (1.3, -1.1, 0.003623), (1.1, -1.3, 0.003623), (-1.3, 1.1, -0.002), (-1.1, 1.3, -0.002), (0.991, 0.0, 0.006351), (8.941e-08, -0.991, 0.006351), (-0.991, -8.742e-08, 0.006351), (8.941e-08, 0.991, 0.006351), (0.991, 0.0, 0.09365), (8.941e-08, -0.991, 0.09365), (-0.991, -8.742e-08, 0.09365), (8.941e-08, 0.991, 0.09365), (0.8953, 0.0, 0.09005), (8.941e-08, -0.8953, 0.09005), (-0.8953, -7.868e-08, 0.09005), (8.941e-08, 0.8953, 0.09005), (0.891, 0.0, 0.1936), (8.941e-08, -0.891, 0.1936), (-0.891, -7.868e-08, 0.1936), (8.941e-08, 0.891, 0.1936), (0.7953, 0.0, 0.1901), (2.98e-08, -0.7953, 0.1901), (-0.7953, -6.994e-08, 0.1901), (2.98e-08, 0.7953, 0.1901), (0.791, 0.0, 0.2936), (2.98e-08, -0.791, 0.2936), (-0.791, -6.994e-08, 0.2936), (2.98e-08, 0.791, 0.2936), (0.6953, 0.0, 0.2901), (2.98e-08, -0.6953, 0.2901), (-0.6953, -6.12e-08, 0.2901), (2.98e-08, 0.6953, 0.2901), (0.691, 0.0, 0.3936), (2.98e-08, -0.691, 0.3936), (-0.691, -6.12e-08, 0.3936), (2.98e-08, 0.691, 0.3936), (0.5953, 0.0, 0.3901), (2.98e-08, -0.5953, 0.3901), (-0.5953, -5.245e-08, 0.3901), (2.98e-08, 0.5953, 0.3901), (0.591, 0.0, 0.4936), (2.98e-08, -0.591, 0.4936), (-0.591, -5.245e-08, 0.4936), (2.98e-08, 0.591, 0.4936), (0.4953, 0.0, 0.4901), (4.47e-08, -0.4953, 0.4901), (-0.4953, -4.371e-08, 0.4901), (4.47e-08, 0.4953, 0.4901), (0.491, 0.0, 0.5936), (4.47e-08, -0.491, 0.5936), (-0.491, -4.371e-08, 0.5936), (4.47e-08, 0.491, 0.5936), (0.3953, 0.0, 0.5901), (2.98e-08, -0.3953, 0.5901), (-0.3953, -3.497e-08, 0.5901), (2.98e-08, 0.3953, 0.5901), (0.391, 0.0, 0.6936), (2.98e-08, -0.391, 0.6936), (-0.391, -3.497e-08, 0.6936), (2.98e-08, 0.391, 0.6936), (0.2953, 0.0, 0.6901), (1.49e-08, -0.2953, 0.6901), (-0.2953, -2.623e-08, 0.6901), (1.49e-08, 0.2953, 0.6901), (0.291, 0.0, 0.7936), (1.49e-08, -0.291, 0.7936), (-0.291, -2.623e-08, 0.7936), (1.49e-08, 0.291, 0.7936), (0.1953, 0.0, 0.7901), (1.49e-08, -0.1953, 0.7901), (-0.1953, -1.748e-08, 0.7901), (1.49e-08, 0.1953, 0.7901), (0.1925, 0.001497, 0.8921), (-0.001497, -0.1925, 0.8921), (-0.1925, -0.001503, 0.8921), (0.001503, 0.1925, 0.8921), (0.1, 0.0, 0.889), (1.118e-08, -0.1, 0.889), (-0.1, -8.742e-09, 0.889), (1.118e-08, 0.1, 0.889), (-0.3965, -0.5965, 0.09016), (-0.3965, -0.5965, 0.009838), (-0.5965, -0.3965, 0.09016), (-0.5965, -0.3965, 0.009838), (-0.6, -0.3851, -0.009762), (-0.6, -0.3851, 0.1058), (-0.5851, -0.4, 0.1058), (-0.5851, -0.4, -0.009762), (-0.6149, -0.4, 0.1058), (-0.6149, -0.4, -0.009762), (-0.6, -0.4149, 0.1058), (-0.6, -0.4149, -0.009762), (-0.4156, -0.6194, 0.098), (-0.6194, -0.4156, 0.098), (-0.6019, -0.3981, 0.07324), (-0.3981, -0.6019, 0.07324), (-0.6019, -0.3981, 0.1228), (-0.3981, -0.6019, 0.1228), (-0.5844, -0.3806, 0.098), (-0.3806, -0.5844, 0.098), (-0.4, -0.5851, -0.009762), (-0.4, -0.5851, 0.1058), (-0.3851, -0.6, 0.1058), (-0.3851, -0.6, -0.009762), (-0.4149, -0.6, 0.1058), (-0.4149, -0.6, -0.009762), (-0.4, -0.6149, 0.1058), (-0.4, -0.6149, -0.009762), (-0.1922, -0.1922, -0.01529), (-0.1922, -0.1922, 0.198), (-0.1922, 0.1922, -0.01529), (-0.1922, 0.1922, 0.198), (0.1922, -0.1922, -0.01529), (0.1922, -0.1922, 0.198), (0.1922, 0.1922, -0.01529), (0.1922, 0.1922, 0.198), (1.296, -1.096, -0.005908), (1.096, -1.296, -0.005908), (-1.296, 1.096, -0.01152), (-1.096, 1.296, -0.01152)], [], [(0, 1, 77, 79, 2, 3), (0, 4, 5, 1), (1, 5, 76, 77), (2, 6, 7, 3), (3, 7, 4, 0), (8, 12, 13, 9), (9, 13, 14, 10), (10, 14, 15, 11), (11, 15, 12, 8), (16, 20, 21, 17), (17, 21, 22, 18), (18, 22, 23, 19), (19, 23, 20, 16), (24, 28, 29, 25), (25, 29, 30, 26), (26, 30, 31, 27), (27, 31, 28, 24), (32, 36, 37, 33), (33, 37, 38, 34), (34, 38, 39, 35), (35, 39, 36, 32), (40, 44, 45, 41), (41, 45, 46, 42), (42, 46, 47, 43), (43, 47, 44, 40), (48, 52, 53, 49), (49, 53, 54, 50), (50, 54, 55, 51), (51, 55, 52, 48), (56, 60, 61, 57), (57, 61, 62, 58), (58, 62, 63, 59), (59, 63, 60, 56), (64, 68, 69, 65), (65, 69, 70, 66), (66, 70, 71, 67), (67, 71, 68, 64), (4, 8, 9, 5), (5, 9, 10, 6, 78, 76), (6, 10, 11, 7), (7, 11, 8, 4), (12, 16, 17, 13), (13, 17, 18, 14), (14, 18, 19, 15), (15, 19, 16, 12), (20, 24, 25, 21), (21, 25, 26, 22), (22, 26, 27, 23), (23, 27, 24, 20), (28, 32, 33, 29), (29, 33, 34, 30), (30, 34, 35, 31), (31, 35, 32, 28), (36, 40, 41, 37), (37, 41, 42, 38), (38, 42, 43, 39), (39, 43, 40, 36), (44, 48, 49, 45), (45, 49, 50, 46), (46, 50, 51, 47), (47, 51, 48, 44), (52, 56, 57, 53), (53, 57, 58, 54), (54, 58, 59, 55), (55, 59, 56, 52), (60, 64, 65, 61), (61, 65, 66, 62), (62, 66, 67, 63), (63, 67, 64, 60), (68, 72, 73, 69), (69, 73, 74, 70), (70, 74, 75, 71), (71, 75, 72, 68), (81, 80, 83, 82), (79, 78, 6, 2), (82, 83, 87, 86), (86, 87, 85, 84), (84, 85, 80, 81), (82, 86, 84, 81), (87, 83, 80, 85), (89, 88, 91, 90), (90, 91, 95, 94), (94, 95, 93, 92), (92, 93, 88, 89), (90, 94, 92, 89), (95, 91, 88, 93), (97, 96, 99, 98), (98, 99, 103, 102), (102, 103, 101, 100), (100, 101, 96, 97), (98, 102, 100, 97), (103, 99, 96, 101), (104, 105, 107, 106), (106, 107, 111, 110), (110, 111, 109, 108), (108, 109, 105, 104), (68, 69, 113, 112), (70, 71, 115, 114), (116, 119, 118, 195, 193, 117), (116, 117, 121, 120), (117, 193, 192, 121), (118, 119, 123, 122), (119, 116, 120, 123), (124, 125, 129, 128), (125, 126, 130, 129), (126, 127, 131, 130), (127, 124, 128, 131), (132, 133, 137, 136), (133, 134, 138, 137), (134, 135, 139, 138), (135, 132, 136, 139), (140, 141, 145, 144), (141, 142, 146, 145), (142, 143, 147, 146), (143, 140, 144, 147), (148, 149, 153, 152), (149, 150, 154, 153), (150, 151, 155, 154), (151, 148, 152, 155), (156, 157, 161, 160), (157, 158, 162, 161), (158, 159, 163, 162), (159, 156, 160, 163), (164, 165, 169, 168), (165, 166, 170, 169), (166, 167, 171, 170), (167, 164, 168, 171), (172, 173, 177, 176), (173, 174, 178, 177), (174, 175, 179, 178), (175, 172, 176, 179), (180, 181, 185, 184), (181, 182, 186, 185), (182, 183, 187, 186), (183, 180, 184, 187), (120, 121, 125, 124), (121, 192, 194, 122, 126, 125), (122, 123, 127, 126), (123, 120, 124, 127), (128, 129, 133, 132), (129, 130, 134, 133), (130, 131, 135, 134), (131, 128, 132, 135), (136, 137, 141, 140), (137, 138, 142, 141), (138, 139, 143, 142), (139, 136, 140, 143), (144, 145, 149, 148), (145, 146, 150, 149), (146, 147, 151, 150), (147, 144, 148, 151), (152, 153, 157, 156), (153, 154, 158, 157), (154, 155, 159, 158), (155, 152, 156, 159), (160, 161, 165, 164), (161, 162, 166, 165), (162, 163, 167, 166), (163, 160, 164, 167), (168, 169, 173, 172), (169, 170, 174, 173), (170, 171, 175, 174), (171, 168, 172, 175), (176, 177, 181, 180), (177, 178, 182, 181), (178, 179, 183, 182), (179, 176, 180, 183), (184, 185, 189, 188), (185, 186, 190, 189), (186, 187, 191, 190), (187, 184, 188, 191), (197, 198, 199, 196), (195, 118, 122, 194), (198, 202, 203, 199), (202, 200, 201, 203), (200, 197, 196, 201), (198, 197, 200, 202), (203, 201, 196, 199), (205, 206, 207, 204), (206, 210, 211, 207), (210, 208, 209, 211), (208, 205, 204, 209), (206, 205, 208, 210), (211, 209, 204, 207), (213, 214, 215, 212), (214, 218, 219, 215), (218, 216, 217, 219), (216, 213, 212, 217), (214, 213, 216, 218), (219, 217, 212, 215), (220, 222, 223, 221), (222, 226, 227, 223), (226, 224, 225, 227), (224, 220, 221, 225), (184, 228, 229, 185), (186, 230, 231, 187), (73, 72, 188, 189), (74, 73, 189, 190), (75, 74, 190, 191), (72, 75, 191, 188), (77, 76, 192, 193), (76, 78, 194, 192), (79, 77, 193, 195), (78, 79, 195, 194), (104, 106, 222, 220), (107, 105, 221, 223), (106, 110, 226, 222), (111, 107, 223, 227), (110, 108, 224, 226), (109, 111, 227, 225), (108, 104, 220, 224), (105, 109, 225, 221), (112, 113, 229, 228), (113, 69, 185, 229), (68, 112, 228, 184), (114, 115, 231, 230), (115, 71, 187, 231), (70, 114, 230, 186)])
me_pyramid.use_remesh_preserve_volume = False
me_pyramid.use_remesh_preserve_attributes = False
me_pyramid.use_mirror_vertex_groups = False
me_pyramid.update()

# ---- objects
ob_book19 = bpy.data.objects.new('Book19', me_book19)
ob_book18 = bpy.data.objects.new('Book18', me_book18)
ob_book17 = bpy.data.objects.new('Book17', me_book17)
ob_book16 = bpy.data.objects.new('Book16', me_book16)
ob_book15 = bpy.data.objects.new('Book15', me_book15)
ob_book14 = bpy.data.objects.new('Book14', me_book14)
ob_book13 = bpy.data.objects.new('Book13', me_book13)
ob_book12 = bpy.data.objects.new('Book12', me_book12)
ob_book11 = bpy.data.objects.new('Book11', me_book11)
ob_book8 = bpy.data.objects.new('Book8', me_book8)
ob_book6 = bpy.data.objects.new('Book6', me_book6)
ob_book5 = bpy.data.objects.new('Book5', me_book5)
ob_book4 = bpy.data.objects.new('Book4', me_book4)
ob_book3 = bpy.data.objects.new('Book3', me_book3)
ob_book2 = bpy.data.objects.new('Book2', me_book2)
ob_book1 = bpy.data.objects.new('Book1', me_book1)
ob_spikes = bpy.data.objects.new('Spikes', me_plane_001)
ob_plane = bpy.data.objects.new('Plane', me_plane)
ob_pyramid = bpy.data.objects.new('Pyramid', me_pyramid)

# ---- transforms, parenting, visibility, modifiers, constraints
ob_book19.location = (-0.5904, 1.055, 0.0)
ob_book19.rotation_euler = (0.0, -0.0, -3.142)
ob_book19.lineart.crease_threshold = 0.0
ob_book18.location = (0.6118, -1.022, 0.0)
ob_book18.lineart.crease_threshold = 0.0
ob_book17.location = (1.037, -0.1749, 0.0)
ob_book17.rotation_euler = (0.0, -0.0, 1.571)
ob_book17.lineart.crease_threshold = 0.0
ob_book16.location = (1.045, 0.2221, 0.0)
ob_book16.rotation_euler = (0.0, -0.0, 1.571)
ob_book16.lineart.crease_threshold = 0.0
ob_book15.location = (1.024, 0.605, 0.0)
ob_book15.rotation_euler = (0.0, -0.0, 1.571)
ob_book15.lineart.crease_threshold = 0.0
ob_book14.location = (0.1779, 1.048, 0.0)
ob_book14.rotation_euler = (0.0, -0.0, -3.142)
ob_book14.lineart.crease_threshold = 0.0
ob_book13.location = (0.2381, -1.022, 0.0)
ob_book13.lineart.crease_threshold = 0.0
ob_book12.location = (0.5618, 1.058, 0.0)
ob_book12.rotation_euler = (0.0, -0.0, -3.142)
ob_book12.lineart.crease_threshold = 0.0
ob_book11.location = (-0.1685, 1.041, 0.0)
ob_book11.rotation_euler = (0.0, -0.0, -3.142)
ob_book11.lineart.crease_threshold = 0.0
ob_book8.location = (-1.045, 0.5804, 0.0)
ob_book8.rotation_euler = (0.0, -0.0, -1.571)
ob_book8.lineart.crease_threshold = 0.0
ob_book6.location = (-0.1838, -1.022, 0.0)
ob_book6.lineart.crease_threshold = 0.0
ob_book5.location = (-1.041, 0.1904, 0.0)
ob_book5.rotation_euler = (0.0, -0.0, -1.571)
ob_book5.lineart.crease_threshold = 0.0
ob_book4.location = (-1.033, -0.1925, 0.0)
ob_book4.rotation_euler = (0.0, -0.0, -1.571)
ob_book4.lineart.crease_threshold = 0.0
ob_book3.location = (-1.005, -0.6176, 0.0)
ob_book3.rotation_euler = (0.0, -0.0, -1.571)
ob_book3.lineart.crease_threshold = 0.0
ob_book2.location = (1.016, -0.6316, 0.0)
ob_book2.rotation_euler = (0.0, -0.0, 1.571)
ob_book2.lineart.crease_threshold = 0.0
ob_book1.location = (-0.5539, -1.022, 0.0)
ob_book1.lineart.crease_threshold = 0.0
ob_spikes.location = (0.0, 0.0, -0.0)
ob_spikes.lineart.crease_threshold = 0.0
ob_plane.location = (0.0, 0.0, 0.0)
ob_plane.scale = (8.073, 8.073, 8.073)
ob_plane.lineart.crease_threshold = 0.0
ob_pyramid.parent = ob_plane
ob_pyramid.matrix_parent_inverse = Matrix(((0.1239, 0.0, 0.0, 0.0), (0.0, 0.1239, 0.0, 0.0), (0.0, 0.0, 0.1239, 0.0), (0.0, 0.0, 0.0, 1.0)))
ob_pyramid.location = (0.0, 0.0, 0.01)
ob_pyramid.scale = (5.0, 5.0, 5.0)
ob_pyramid.lineart.crease_threshold = 0.0

# ---- collection membership
col_collection_1.objects.link(ob_book19)
col_collection_1.objects.link(ob_book18)
col_collection_1.objects.link(ob_book17)
col_collection_1.objects.link(ob_book16)
col_collection_1.objects.link(ob_book15)
col_collection_1.objects.link(ob_book14)
col_collection_1.objects.link(ob_book13)
col_collection_1.objects.link(ob_book12)
col_collection_1.objects.link(ob_book11)
col_collection_1.objects.link(ob_book8)
col_collection_1.objects.link(ob_book6)
col_collection_1.objects.link(ob_book5)
col_collection_1.objects.link(ob_book4)
col_collection_1.objects.link(ob_book3)
col_collection_1.objects.link(ob_book2)
col_collection_1.objects.link(ob_book1)
col_collection_1.objects.link(ob_spikes)
col_collection_1.objects.link(ob_plane)
col_collection_1.objects.link(ob_pyramid)

# ---- scene / render settings (as saved in the file)
scene.frame_start = 1; scene.frame_end = 250; scene.frame_set(1)
scene.render.engine = 'BLENDER_EEVEE_NEXT'
scene.render.resolution_percentage = 50
scene.render.dither_intensity = 0.0
scene.cycles.use_denoising = False
scene.cycles.samples = 128
scene.cycles.sampling_pattern = 'TABULATED_SOBOL'
scene.cycles.use_adaptive_sampling = False
scene.cycles.use_light_tree = False
scene.cycles.blur_glossy = 0.0
scene.cycles.sample_clamp_indirect = 0.0
scene.view_settings.view_transform = 'Standard'
bpy.context.view_layer.update()

# ---- added for rendering (the .blend has no active camera and no usable light): camera, sun
cam_auto = bpy.data.cameras.new('AutoCamera')
cam_auto.lens = 50.0
cam_auto.sensor_width = 36.0
cam_auto.clip_end = 1000.0
ob_auto_camera = bpy.data.objects.new('AutoCamera', cam_auto)
scene.collection.objects.link(ob_auto_camera)
ob_auto_camera.location = (21.5464, -25.8557, 19.4589)
ob_auto_camera.rotation_euler = (1.09748, -7.21219e-08, 0.694738)
scene.camera = ob_auto_camera
light_auto_sun = bpy.data.lights.new('AutoSun', 'SUN')
light_auto_sun.energy = 3.0
light_auto_sun.angle = 0.0523599
ob_auto_sun = bpy.data.objects.new('AutoSun', light_auto_sun)
scene.collection.objects.link(ob_auto_sun)
ob_auto_sun.rotation_euler = (0.872665, 0.174533, 0.523599)
bpy.context.view_layer.update()
